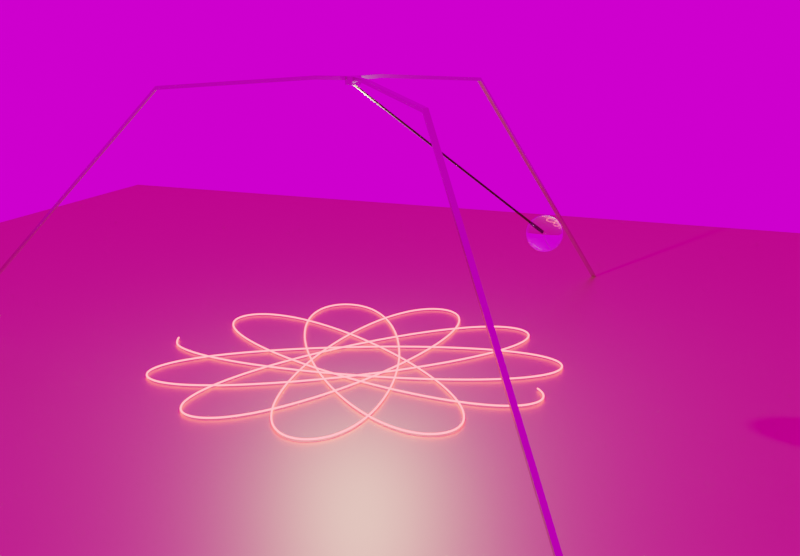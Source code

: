 # Source: pendulo3d.blend  (saved by Blender 2.81.16; exported with 4.5.12 LTS)
import bpy
from mathutils import Matrix  # noqa: F401  (used for matrix-valued properties, if any)

bpy.ops.wm.read_factory_settings(use_empty=True)
scene = bpy.context.scene
scene.name = 'Scene'

# ---- collections
col_collection = bpy.data.collections.new('Collection'); scene.collection.children.link(col_collection)

# ---- images (referenced by path relative to the original .blend; pixels are not part of the script)
import os
ASSET_DIR = os.environ.get("B2B_ASSET_DIR", "")  # directory of the original .blend (textures are referenced by path, not embedded)
HERE = os.path.dirname(os.path.abspath(__file__))  # packed textures are extracted next to this script under _unpacked/

def load_image(name, relpath, width, height, colorspace="sRGB"):
    """Load a texture the original file referenced (path relative to the .blend, or extracted next to this script)."""
    p = next((c for c in (os.path.join(HERE, relpath), os.path.join(ASSET_DIR, relpath)) if relpath and os.path.exists(c)), "")
    if p:
        img = bpy.data.images.load(p, check_existing=True)
        img.name = name
    else:  # same state as the original file: an image datablock whose file is absent (Cycles renders it pink)
        img = bpy.data.images.new(name, width, height)
        img.source = "FILE"
        img.filepath = "//" + (relpath or name)
    img.colorspace_settings.name = colorspace
    return img
img_alexs_apt_2k_hdr = load_image('Alexs_Apt_2k.hdr', 'texturas/Alexs_Apartment/Alexs_Apt_2k.hdr', 1024, 1024, 'Linear Rec.709')

# ---- materials (node trees are filled in below, after node groups)
mat_material = bpy.data.materials.new('Material')
mat_material.use_transparent_shadow = False
mat_material_003 = bpy.data.materials.new('Material.003')
mat_material_003.use_transparent_shadow = False
mat_arma__o = bpy.data.materials.new('armação')
mat_arma__o.use_transparent_shadow = False
mat_material_002 = bpy.data.materials.new('Material.002')
mat_material_002.use_transparent_shadow = False
mat_material_001 = bpy.data.materials.new('Material.001')
mat_material_001.use_transparent_shadow = False

# ---- material node trees
mat_material.use_nodes = True; mat_material.node_tree.nodes.clear()
_N = mat_material.node_tree.nodes; _L = mat_material.node_tree.links
n0 = _N.new('ShaderNodeOutputMaterial'); n0.name = 'Material Output'; n0.location = (300, 300)
n1 = _N.new('ShaderNodeEmission'); n1.name = 'Emission'; n1.location = (10, 300)
n1.inputs[0].default_value = (1.0, 0.0576, 0.06917, 1.0)
n1.inputs[1].default_value = 13.0
_L.new(n1.outputs[0], n0.inputs[0])
n0.is_active_output = True
mat_material_003.use_nodes = True; mat_material_003.node_tree.nodes.clear()
_N = mat_material_003.node_tree.nodes; _L = mat_material_003.node_tree.links
n0 = _N.new('ShaderNodeOutputMaterial'); n0.name = 'Material Output'; n0.location = (300, 300)
n1 = _N.new('ShaderNodeBsdfAnisotropic'); n1.name = 'Glossy BSDF'; n1.location = (110, 300)
n1.distribution = 'GGX'
n1.inputs[0].default_value = (0.8, 0.5345, 0.2896, 1.0)
_L.new(n1.outputs[0], n0.inputs[0])
n0.is_active_output = True
mat_arma__o.use_nodes = True; mat_arma__o.node_tree.nodes.clear()
_N = mat_arma__o.node_tree.nodes; _L = mat_arma__o.node_tree.links
n0 = _N.new('ShaderNodeOutputMaterial'); n0.name = 'Material Output'; n0.location = (300, 300)
n1 = _N.new('ShaderNodeBsdfPrincipled'); n1.name = 'Principled BSDF'; n1.location = (10, 300)
n1.distribution = 'GGX'
n1.subsurface_method = 'BURLEY'
n1.inputs[0].default_value = (0.5596, 0.5248, 0.4281, 1.0)
n1.inputs[1].default_value = 0.8472
n1.inputs[2].default_value = 0.2222
n1.inputs[3].default_value = 9.05
n1.inputs[19].default_value = 0.09375
n1.inputs[27].default_value = (0.0, 0.0, 0.0, 1.0)
n1.inputs[28].default_value = 1.0
_L.new(n1.outputs[0], n0.inputs[0])
n0.is_active_output = True
mat_material_002.use_nodes = True; mat_material_002.node_tree.nodes.clear()
_N = mat_material_002.node_tree.nodes; _L = mat_material_002.node_tree.links
n0 = _N.new('ShaderNodeOutputMaterial'); n0.name = 'Material Output'; n0.location = (300, 300)
n1 = _N.new('ShaderNodeBsdfGlass'); n1.name = 'Glass BSDF'; n1.location = (10, 300)
n1.distribution = 'BECKMANN'
n1.inputs[2].default_value = 1.45
_L.new(n1.outputs[0], n0.inputs[0])
n0.is_active_output = True
mat_material_001.use_nodes = True; mat_material_001.node_tree.nodes.clear()
_N = mat_material_001.node_tree.nodes; _L = mat_material_001.node_tree.links
n0 = _N.new('ShaderNodeOutputMaterial'); n0.name = 'Material Output'; n0.location = (300, 300)
n1 = _N.new('ShaderNodeBsdfPrincipled'); n1.name = 'Principled BSDF'; n1.location = (10, 300)
n1.distribution = 'GGX'
n1.subsurface_method = 'BURLEY'
n1.inputs[0].default_value = (0.1149, 0.0603, 0.0393, 1.0)
n1.inputs[1].default_value = 0.7222
n1.inputs[2].default_value = 1.0
n1.inputs[3].default_value = 1.45
n1.inputs[13].default_value = 0.4583
n1.inputs[27].default_value = (0.0, 0.0, 0.0, 1.0)
n1.inputs[28].default_value = 1.0
_L.new(n1.outputs[0], n0.inputs[0])
n0.is_active_output = True

# ---- world
world_world = bpy.data.worlds.new('World'); scene.world = world_world
world_world.use_nodes = True; world_world.node_tree.nodes.clear()
_N = world_world.node_tree.nodes; _L = world_world.node_tree.links
n0 = _N.new('ShaderNodeOutputWorld'); n0.name = 'World Output'; n0.location = (300, 300)
n1 = _N.new('ShaderNodeBackground'); n1.name = 'Background'; n1.location = (10, 300)
n2 = _N.new('ShaderNodeTexEnvironment'); n2.name = 'Environment Texture'; n2.location = (-280, 280)
n2.image = img_alexs_apt_2k_hdr
_L.new(n1.outputs[0], n0.inputs[0])
_L.new(n2.outputs[0], n1.inputs[0])
n0.is_active_output = True
world_world.color = (0.05088, 0.05088, 0.05088)
world_world.use_sun_shadow = False
world_world.sun_shadow_jitter_overblur = 0.0

# ---- cameras
cam_camera = bpy.data.cameras.new('Camera')
cam_camera.clip_end = 100.0
cam_camera.ortho_scale = 7.314

# ---- lights
light_light = bpy.data.lights.new('Light', 'POINT')
light_light.transmission_factor = 0.0
light_light.energy = 951.4
light_light.shadow_soft_size = 0.1
light_light.shadow_maximum_resolution = 0.006
light_light.use_absolute_resolution = True

# ---- meshes
me_plane = bpy.data.meshes.new('Plane')
me_plane.from_pydata([(-1.0, -1.0, 0.0), (1.0, -1.0, 0.0), (-1.0, 1.0, 0.0), (1.0, 1.0, 0.0)], [], [(0, 1, 3, 2)])
_uv = me_plane.uv_layers.new(name='UVMap')
_uv.uv.foreach_set('vector', [0.0, 0.0, 1.0, 0.0, 1.0, 1.0, 0.0, 1.0])
me_plane.materials.append(mat_material_003)
me_plane.use_remesh_fix_poles = True
me_plane.use_remesh_preserve_attributes = False
me_plane.use_mirror_vertex_groups = False
me_plane.update()
me_cube_002 = bpy.data.meshes.new('Cube.002')
me_cube_002.from_pydata([(-1.0, -1.0, -1.0), (-1.0, -1.0, 1.0), (-1.0, 1.0, -1.0), (-1.0, 1.0, 1.0), (1.0, -1.0, -1.0), (1.0, -1.0, 1.0), (1.0, 1.0, -1.0), (1.0, 1.0, 1.0), (-1.0, -1.0, 2.485), (-1.0, 1.0, 2.485), (1.0, 1.0, 2.485), (1.0, -1.0, 2.485), (1.0, 29.36, 1.0), (-1.0, 29.36, 1.0), (-1.0, 29.36, 2.485), (1.0, 29.36, 2.485), (29.36, -1.0, 1.0), (29.36, 1.0, 1.0), (29.36, 1.0, 2.485), (29.36, -1.0, 2.485), (-29.36, 1.0, 1.0), (-29.36, -1.0, 1.0), (-29.36, -1.0, 2.485), (-29.36, 1.0, 2.485), (-1.0, -29.36, 1.0), (1.0, -29.36, 1.0), (1.0, -29.36, 2.485), (-1.0, -29.36, 2.485), (1.0, 30.76, 1.0), (-1.0, 30.76, 1.0), (-1.0, 30.76, 2.485), (1.0, 30.76, 2.485), (30.76, -1.0, 1.0), (30.76, 1.0, 1.0), (30.76, 1.0, 2.485), (30.76, -1.0, 2.485), (-30.76, 1.0, 1.0), (-30.76, -1.0, 1.0), (-30.76, -1.0, 2.485), (-30.76, 1.0, 2.485), (-1.0, -30.76, 1.0), (1.0, -30.76, 1.0), (1.0, -30.76, 2.485), (-1.0, -30.76, 2.485), (-1.0, 29.36, -31.8), (-1.0, 30.76, -31.8), (1.0, 30.76, -31.8), (1.0, 29.36, -31.8), (29.36, 1.0, -31.8), (30.76, 1.0, -31.8), (30.76, -1.0, -31.8), (29.36, -1.0, -31.8), (-29.36, -1.0, -31.8), (-30.76, -1.0, -31.8), (-30.76, 1.0, -31.8), (-29.36, 1.0, -31.8), (1.0, -29.36, -31.8), (1.0, -30.76, -31.8), (-1.0, -30.76, -31.8), (-1.0, -29.36, -31.8)], [], [(0, 1, 3, 2), (2, 3, 7, 6), (6, 7, 5, 4), (4, 5, 1, 0), (2, 6, 4, 0), (15, 31, 30, 14), (10, 9, 8, 11), (14, 30, 29, 13), (28, 29, 30, 31), (12, 47, 46, 28), (3, 13, 12, 7), (9, 14, 13, 3), (10, 15, 14, 9), (7, 12, 15, 10), (28, 46, 45, 29), (7, 17, 16, 5), (10, 18, 17, 7), (11, 19, 18, 10), (5, 16, 19, 11), (29, 45, 44, 13), (1, 21, 20, 3), (8, 22, 21, 1), (9, 23, 22, 8), (3, 20, 23, 9), (44, 45, 46, 47), (5, 25, 24, 1), (11, 26, 25, 5), (8, 27, 26, 11), (1, 24, 27, 8), (12, 28, 31, 15), (32, 33, 34, 35), (18, 34, 33, 17), (19, 35, 34, 18), (16, 32, 35, 19), (36, 37, 38, 39), (22, 38, 37, 21), (23, 39, 38, 22), (20, 36, 39, 23), (40, 41, 42, 43), (26, 42, 41, 25), (27, 43, 42, 26), (24, 40, 43, 27), (13, 44, 47, 12), (48, 49, 50, 51), (33, 49, 48, 17), (32, 50, 49, 33), (16, 51, 50, 32), (17, 48, 51, 16), (52, 53, 54, 55), (37, 53, 52, 21), (36, 54, 53, 37), (20, 55, 54, 36), (21, 52, 55, 20), (56, 57, 58, 59), (41, 57, 56, 25), (40, 58, 57, 41), (24, 59, 58, 40), (25, 56, 59, 24)])
_uv = me_cube_002.uv_layers.new(name='UVMap')
_uv.uv.foreach_set('vector', [0.375, 0.0, 0.625, 0.0, 0.625, 0.25, 0.375, 0.25, 0.375, 0.25, 0.625, 0.25, 0.625, 0.5, 0.375, 0.5, 0.375, 0.5, 0.625, 0.5, 0.625, 0.75, 0.375, 0.75, 0.375, 0.75, 0.625, 0.75, 0.625, 1.0, 0.375, 1.0, 0.125, 0.5, 0.375, 0.5, 0.375, 0.75, 0.125, 0.75, 0.625, 0.5, 0.625, 0.5, 0.625, 0.25, 0.625, 0.25, 0.625, 0.5, 0.875, 0.5, 0.875, 0.75, 0.625, 0.75, 0.625, 0.25, 0.625, 0.25, 0.625, 0.25, 0.625, 0.25, 0.625, 0.5, 0.625, 0.25, 0.625, 0.25, 0.625, 0.5, 0.625, 0.5, 0.625, 0.5, 0.625, 0.5, 0.625, 0.5, 0.625, 0.25, 0.625, 0.25, 0.625, 0.5, 0.625, 0.5, 0.625, 0.25, 0.625, 0.25, 0.625, 0.25, 0.625, 0.25, 0.625, 0.5, 0.625, 0.5, 0.625, 0.25, 0.625, 0.25, 0.625, 0.5, 0.625, 0.5, 0.625, 0.5, 0.625, 0.5, 0.625, 0.5, 0.625, 0.5, 0.625, 0.25, 0.625, 0.25, 0.625, 0.5, 0.625, 0.5, 0.625, 0.75, 0.625, 0.75, 0.625, 0.5, 0.625, 0.5, 0.625, 0.5, 0.625, 0.5, 0.625, 0.75, 0.625, 0.75, 0.625, 0.5, 0.625, 0.5, 0.625, 0.75, 0.625, 0.75, 0.625, 0.75, 0.625, 0.75, 0.625, 0.25, 0.625, 0.25, 0.625, 0.25, 0.625, 0.25, 0.625, 0.0, 0.625, 0.0, 0.625, 0.25, 0.625, 0.25, 0.625, 0.0, 0.625, 0.0, 0.625, 0.0, 0.625, 0.0, 0.625, 0.25, 0.625, 0.25, 0.625, 0.0, 0.625, 0.0, 0.625, 0.25, 0.625, 0.25, 0.625, 0.25, 0.625, 0.25, 0.625, 0.25, 0.625, 0.25, 0.625, 0.5, 0.625, 0.5, 0.625, 0.75, 0.625, 0.75, 0.625, 1.0, 0.625, 1.0, 0.625, 0.75, 0.625, 0.75, 0.625, 0.75, 0.625, 0.75, 0.625, 1.0, 0.625, 1.0, 0.625, 0.75, 0.625, 0.75, 0.625, 1.0, 0.625, 1.0, 0.625, 1.0, 0.625, 1.0, 0.625, 0.5, 0.625, 0.5, 0.625, 0.5, 0.625, 0.5, 0.625, 0.75, 0.625, 0.5, 0.625, 0.5, 0.625, 0.75, 0.625, 0.5, 0.625, 0.5, 0.625, 0.5, 0.625, 0.5, 0.625, 0.75, 0.625, 0.75, 0.625, 0.5, 0.625, 0.5, 0.625, 0.75, 0.625, 0.75, 0.625, 0.75, 0.625, 0.75, 0.625, 0.25, 0.625, 0.0, 0.625, 0.0, 0.625, 0.25, 0.625, 0.0, 0.625, 0.0, 0.625, 0.0, 0.625, 0.0, 0.625, 0.25, 0.625, 0.25, 0.625, 0.0, 0.625, 0.0, 0.625, 0.25, 0.625, 0.25, 0.625, 0.25, 0.625, 0.25, 0.625, 1.0, 0.625, 0.75, 0.625, 0.75, 0.625, 1.0, 0.625, 0.75, 0.625, 0.75, 0.625, 0.75, 0.625, 0.75, 0.625, 1.0, 0.625, 1.0, 0.625, 0.75, 0.625, 0.75, 0.625, 1.0, 0.625, 1.0, 0.625, 1.0, 0.625, 1.0, 0.625, 0.25, 0.625, 0.25, 0.625, 0.5, 0.625, 0.5, 0.625, 0.5, 0.625, 0.5, 0.625, 0.75, 0.625, 0.75, 0.625, 0.5, 0.625, 0.5, 0.625, 0.5, 0.625, 0.5, 0.625, 0.75, 0.625, 0.75, 0.625, 0.5, 0.625, 0.5, 0.625, 0.75, 0.625, 0.75, 0.625, 0.75, 0.625, 0.75, 0.625, 0.5, 0.625, 0.5, 0.625, 0.75, 0.625, 0.75, 0.625, 0.0, 0.625, 0.0, 0.625, 0.25, 0.625, 0.25, 0.625, 0.0, 0.625, 0.0, 0.625, 0.0, 0.625, 0.0, 0.625, 0.25, 0.625, 0.25, 0.625, 0.0, 0.625, 0.0, 0.625, 0.25, 0.625, 0.25, 0.625, 0.25, 0.625, 0.25, 0.625, 0.0, 0.625, 0.0, 0.625, 0.25, 0.625, 0.25, 0.625, 0.75, 0.625, 0.75, 0.625, 1.0, 0.625, 1.0, 0.625, 0.75, 0.625, 0.75, 0.625, 0.75, 0.625, 0.75, 0.625, 1.0, 0.625, 1.0, 0.625, 0.75, 0.625, 0.75, 0.625, 1.0, 0.625, 1.0, 0.625, 1.0, 0.625, 1.0, 0.625, 0.75, 0.625, 0.75, 0.625, 1.0, 0.625, 1.0])
me_cube_002.materials.append(mat_arma__o)
me_cube_002.use_remesh_fix_poles = True
me_cube_002.use_remesh_preserve_attributes = False
me_cube_002.use_mirror_vertex_groups = False
me_cube_002.update()
me_cylinder = bpy.data.meshes.new('Cylinder')
me_cylinder.from_pydata([(-2.845e-06, 2.845, 4.652), (-2.845e-06, 5.58, 4.382), (-2.845e-06, 8.102, 3.944), (-2.845e-06, 10.31, 3.354), (-2.845e-06, 12.12, 2.635), (-2.845e-06, 13.47, 1.815), (-2.845e-06, 14.3, 0.9253), (-2.845e-06, 14.58, 0.0), (-2.845e-06, 14.3, -0.9253), (-2.845e-06, 8.102, -3.944), (0.555, 2.79, 4.652), (1.089, 5.473, 4.382), (1.581, 7.946, 3.944), (2.012, 10.11, 3.354), (2.365, 11.89, 2.635), (2.628, 13.21, 1.815), (2.79, 14.03, 0.9253), (2.845, 14.3, 0.0), (2.79, 14.03, -0.9253), (2.628, 13.21, -1.815), (2.365, 11.89, -2.635), (2.012, 10.11, -3.354), (1.581, 7.946, -3.944), (1.089, 5.473, -4.382), (0.555, 2.79, -4.652), (1.089, 2.628, 4.652), (2.136, 5.156, 4.382), (3.1, 7.485, 3.944), (3.946, 9.526, 3.354), (4.64, 11.2, 2.635), (5.156, 12.45, 1.815), (5.473, 13.21, 0.9253), (5.58, 13.47, 0.0), (5.473, 13.21, -0.9253), (5.156, 12.45, -1.815), (4.64, 11.2, -2.635), (3.946, 9.526, -3.354), (3.1, 7.485, -3.944), (2.136, 5.156, -4.382), (1.089, 2.628, -4.652), (1.581, 2.365, 4.652), (3.1, 4.64, 4.382), (4.501, 6.736, 3.944), (5.729, 8.573, 3.354), (6.736, 10.08, 2.635), (7.485, 11.2, 1.815), (7.946, 11.89, 0.9253), (8.102, 12.12, 0.0), (7.946, 11.89, -0.9253), (7.485, 11.2, -1.815), (6.736, 10.08, -2.635), (5.729, 8.573, -3.354), (4.501, 6.736, -3.944), (3.1, 4.64, -4.382), (1.581, 2.365, -4.652), (2.012, 2.012, 4.652), (3.946, 3.946, 4.382), (5.729, 5.729, 3.944), (7.291, 7.291, 3.354), (8.573, 8.573, 2.635), (9.526, 9.526, 1.815), (10.11, 10.11, 0.9253), (10.31, 10.31, 0.0), (10.11, 10.11, -0.9253), (9.526, 9.526, -1.815), (8.573, 8.573, -2.635), (7.291, 7.291, -3.354), (5.729, 5.729, -3.944), (3.946, 3.946, -4.382), (2.012, 2.012, -4.652), (2.365, 1.581, 4.652), (4.64, 3.1, 4.382), (6.736, 4.501, 3.944), (8.573, 5.729, 3.354), (10.08, 6.736, 2.635), (11.2, 7.485, 1.815), (11.89, 7.946, 0.9253), (12.12, 8.102, 0.0), (11.89, 7.946, -0.9253), (11.2, 7.485, -1.815), (10.08, 6.736, -2.635), (8.573, 5.729, -3.354), (6.736, 4.501, -3.944), (4.64, 3.1, -4.382), (2.365, 1.581, -4.652), (2.628, 1.089, 4.652), (5.156, 2.136, 4.382), (7.485, 3.1, 3.944), (9.526, 3.946, 3.354), (11.2, 4.64, 2.635), (12.45, 5.156, 1.815), (13.21, 5.473, 0.9253), (13.47, 5.58, 0.0), (13.21, 5.473, -0.9253), (12.45, 5.156, -1.815), (11.2, 4.64, -2.635), (9.526, 3.946, -3.354), (7.485, 3.1, -3.944), (5.156, 2.136, -4.382), (2.628, 1.089, -4.652), (2.79, 0.555, 4.652), (5.473, 1.089, 4.382), (7.946, 1.581, 3.944), (10.11, 2.012, 3.354), (11.89, 2.365, 2.635), (13.21, 2.628, 1.815), (14.03, 2.79, 0.9253), (14.3, 2.845, 0.0), (14.03, 2.79, -0.9253), (13.21, 2.628, -1.815), (11.89, 2.365, -2.635), (10.11, 2.012, -3.354), (7.946, 1.581, -3.944), (5.473, 1.089, -4.382), (2.79, 0.555, -4.652), (2.845, -3.807e-07, 4.652), (5.58, -2.721e-07, 4.382), (8.102, -1.634e-07, 3.944), (10.31, -2.721e-07, 3.354), (12.12, -4.894e-07, 2.635), (13.47, 3.798e-07, 1.815), (14.3, -1.359e-06, 0.9253), (14.58, -1.141e-06, 0.0), (14.3, -1.359e-06, -0.9253), (13.47, 1.032e-06, -1.815), (12.12, -4.894e-07, -2.635), (10.31, -2.721e-07, -3.354), (8.101, -5.98e-07, -3.944), (5.58, -5.479e-08, -4.382), (2.845, -1.091e-07, -4.652), (2.79, -0.555, 4.652), (5.473, -1.089, 4.382), (7.946, -1.581, 3.944), (10.11, -2.012, 3.354), (11.89, -2.365, 2.635), (13.21, -2.628, 1.815), (14.03, -2.79, 0.9253), (14.3, -2.845, 0.0), (14.03, -2.79, -0.9253), (13.21, -2.628, -1.815), (11.89, -2.365, -2.635), (10.11, -2.012, -3.354), (7.946, -1.581, -3.944), (5.473, -1.089, -4.382), (2.79, -0.555, -4.652), (2.628, -1.089, 4.652), (5.156, -2.136, 4.382), (7.485, -3.1, 3.944), (9.526, -3.946, 3.354), (11.2, -4.64, 2.635), (12.45, -5.156, 1.815), (13.21, -5.473, 0.9253), (13.47, -5.58, 0.0), (13.21, -5.473, -0.9253), (12.45, -5.156, -1.815), (11.2, -4.64, -2.635), (9.526, -3.946, -3.354), (7.485, -3.1, -3.944), (5.156, -2.136, -4.382), (2.628, -1.089, -4.652), (2.365, -1.581, 4.652), (4.64, -3.1, 4.382), (6.736, -4.501, 3.944), (8.573, -5.729, 3.354), (10.08, -6.736, 2.635), (11.2, -7.485, 1.815), (11.89, -7.946, 0.9253), (12.12, -8.102, 0.0), (11.89, -7.946, -0.9253), (11.2, -7.485, -1.815), (10.08, -6.736, -2.635), (8.573, -5.729, -3.354), (6.736, -4.501, -3.944), (4.64, -3.1, -4.382), (2.365, -1.581, -4.652), (2.012, -2.012, 4.652), (3.946, -3.946, 4.382), (5.729, -5.729, 3.944), (7.291, -7.291, 3.354), (8.573, -8.573, 2.635), (9.526, -9.526, 1.815), (10.11, -10.11, 0.9253), (10.31, -10.31, 0.0), (10.11, -10.11, -0.9253), (9.526, -9.526, -1.815), (8.573, -8.573, -2.635), (7.291, -7.291, -3.354), (5.729, -5.729, -3.944), (3.946, -3.946, -4.382), (2.012, -2.012, -4.652), (1.581, -2.365, 4.652), (3.1, -4.64, 4.382), (4.501, -6.736, 3.944), (5.729, -8.573, 3.354), (6.736, -10.08, 2.635), (7.485, -11.2, 1.815), (7.946, -11.89, 0.9253), (8.101, -12.12, 0.0), (7.946, -11.89, -0.9253), (7.485, -11.2, -1.815), (6.736, -10.08, -2.635), (5.729, -8.573, -3.354), (4.501, -6.736, -3.944), (3.1, -4.64, -4.382), (1.581, -2.365, -4.652), (-2.845e-06, -3.691e-07, -4.743), (1.089, -2.628, 4.652), (2.136, -5.156, 4.382), (3.1, -7.485, 3.944), (3.946, -9.526, 3.354), (4.64, -11.2, 2.635), (5.156, -12.45, 1.815), (5.473, -13.21, 0.9253), (5.58, -13.47, 0.0), (5.473, -13.21, -0.9253), (5.156, -12.45, -1.815), (4.64, -11.2, -2.635), (3.946, -9.526, -3.354), (3.1, -7.485, -3.944), (2.136, -5.156, -4.382), (1.089, -2.628, -4.652), (0.555, -2.79, 4.652), (1.089, -5.473, 4.382), (1.581, -7.946, 3.944), (2.012, -10.11, 3.354), (2.365, -11.89, 2.635), (2.628, -13.21, 1.815), (2.79, -14.03, 0.9253), (2.845, -14.3, 0.0), (2.79, -14.03, -0.9253), (2.628, -13.21, -1.815), (2.365, -11.89, -2.635), (2.012, -10.11, -3.354), (1.581, -7.946, -3.944), (1.089, -5.473, -4.382), (0.555, -2.79, -4.652), (-2.95e-06, -2.845, 4.652), (-2.244e-06, -5.58, 4.382), (-2.461e-06, -8.102, 3.944), (-3.222e-06, -10.31, 3.354), (-4.091e-06, -12.12, 2.635), (-1.918e-06, -13.47, 1.815), (-4.091e-06, -14.3, 0.9253), (-4.308e-06, -14.58, 0.0), (-4.091e-06, -14.3, -0.9253), (-1.918e-06, -13.47, -1.815), (-4.091e-06, -12.12, -2.635), (-3.222e-06, -10.31, -3.354), (-3.004e-06, -8.101, -3.944), (-2.787e-06, -5.58, -4.382), (-2.787e-06, -2.845, -4.652), (-0.555, -2.79, 4.652), (-1.089, -5.473, 4.382), (-1.581, -7.946, 3.944), (-2.012, -10.11, 3.354), (-2.365, -11.89, 2.635), (-2.628, -13.21, 1.815), (-2.79, -14.03, 0.9253), (-2.845, -14.3, 0.0), (-2.79, -14.03, -0.9253), (-2.628, -13.21, -1.815), (-2.365, -11.89, -2.635), (-2.012, -10.11, -3.354), (-1.581, -7.946, -3.944), (-1.089, -5.473, -4.382), (-0.555, -2.79, -4.652), (-1.089, -2.628, 4.652), (-2.136, -5.156, 4.382), (-3.1, -7.485, 3.944), (-3.946, -9.526, 3.354), (-4.64, -11.2, 2.635), (-5.156, -12.45, 1.815), (-5.473, -13.21, 0.9253), (-5.58, -13.47, 0.0), (-5.473, -13.21, -0.9253), (-5.156, -12.45, -1.815), (-4.64, -11.2, -2.635), (-3.946, -9.526, -3.354), (-3.1, -7.485, -3.944), (-2.136, -5.156, -4.382), (-1.089, -2.628, -4.652), (-1.581, -2.365, 4.652), (-3.1, -4.64, 4.382), (-4.501, -6.736, 3.944), (-5.729, -8.573, 3.354), (-6.736, -10.08, 2.635), (-7.485, -11.2, 1.815), (-7.946, -11.89, 0.9253), (-8.102, -12.12, 0.0), (-7.946, -11.89, -0.9253), (-7.485, -11.2, -1.815), (-6.736, -10.08, -2.635), (-5.729, -8.573, -3.354), (-4.501, -6.736, -3.944), (-3.1, -4.64, -4.382), (-1.581, -2.365, -4.652), (-6.205e-06, -3.729e-06, 4.743), (-2.012, -2.012, 4.652), (-3.946, -3.946, 4.382), (-5.729, -5.729, 3.944), (-7.291, -7.291, 3.354), (-8.573, -8.573, 2.635), (-9.526, -9.526, 1.815), (-10.11, -10.11, 0.9253), (-10.31, -10.31, 0.0), (-10.11, -10.11, -0.9253), (-9.526, -9.526, -1.815), (-8.573, -8.573, -2.635), (-7.291, -7.291, -3.354), (-5.729, -5.729, -3.944), (-3.946, -3.946, -4.382), (-2.012, -2.012, -4.652), (-2.365, -1.581, 4.652), (-4.64, -3.1, 4.382), (-6.736, -4.501, 3.944), (-8.573, -5.729, 3.354), (-10.08, -6.736, 2.635), (-11.2, -7.485, 1.815), (-11.89, -7.946, 0.9253), (-12.12, -8.101, 0.0), (-11.89, -7.946, -0.9253), (-11.2, -7.485, -1.815), (-10.08, -6.736, -2.635), (-8.573, -5.729, -3.354), (-6.736, -4.501, -3.944), (-4.64, -3.1, -4.382), (-2.365, -1.581, -4.652), (-2.628, -1.089, 4.652), (-5.156, -2.136, 4.382), (-7.485, -3.1, 3.944), (-9.526, -3.946, 3.354), (-11.2, -4.64, 2.635), (-12.45, -5.156, 1.815), (-13.21, -5.473, 0.9253), (-13.47, -5.58, 0.0), (-13.21, -5.473, -0.9253), (-12.45, -5.156, -1.815), (-11.2, -4.64, -2.635), (-9.526, -3.946, -3.354), (-7.485, -3.1, -3.944), (-5.156, -2.136, -4.382), (-2.628, -1.089, -4.652), (-2.79, -0.555, 4.652), (-5.473, -1.089, 4.382), (-7.946, -1.581, 3.944), (-10.11, -2.012, 3.354), (-11.89, -2.365, 2.635), (-13.21, -2.628, 1.815), (-14.03, -2.79, 0.9253), (-14.3, -2.845, 0.0), (-14.03, -2.79, -0.9253), (-13.21, -2.628, -1.815), (-11.89, -2.365, -2.635), (-10.11, -2.012, -3.354), (-7.946, -1.581, -3.944), (-5.473, -1.089, -4.382), (-2.79, -0.555, -4.652), (-2.845, -1.634e-07, 4.652), (-5.58, 2.712e-07, 4.382), (-8.102, 2.712e-07, 3.944), (-10.31, 1.684e-06, 3.354), (-12.12, 2.335e-06, 2.635), (-13.47, -2.721e-07, 1.815), (-14.3, 2.987e-06, 0.9253), (-14.58, 2.335e-06, 0.0), (-14.3, 2.987e-06, -0.9253), (-13.47, -2.721e-07, -1.815), (-12.12, 2.335e-06, -2.635), (-10.31, 1.684e-06, -3.354), (-8.102, 5.971e-07, -3.944), (-5.58, 7.057e-07, -4.382), (-2.845, -2.178e-07, -4.652), (-2.79, 0.555, 4.652), (-5.473, 1.089, 4.382), (-7.946, 1.581, 3.944), (-10.11, 2.012, 3.354), (-11.89, 2.365, 2.635), (-13.21, 2.628, 1.815), (-14.03, 2.79, 0.9253), (-14.3, 2.845, 0.0), (-14.03, 2.79, -0.9253), (-13.21, 2.628, -1.815), (-11.89, 2.365, -2.635), (-10.11, 2.012, -3.354), (-7.946, 1.581, -3.944), (-5.473, 1.089, -4.382), (-2.79, 0.555, -4.652), (-2.628, 1.089, 4.652), (-5.156, 2.136, 4.382), (-7.485, 3.1, 3.944), (-9.526, 3.946, 3.354), (-11.2, 4.64, 2.635), (-12.45, 5.156, 1.815), (-13.21, 5.473, 0.9253), (-13.47, 5.58, 0.0), (-13.21, 5.473, -0.9253), (-12.45, 5.156, -1.815), (-11.2, 4.64, -2.635), (-9.526, 3.946, -3.354), (-7.485, 3.1, -3.944), (-5.156, 2.136, -4.382), (-2.628, 1.089, -4.652), (-2.365, 1.581, 4.652), (-4.64, 3.1, 4.382), (-6.736, 4.501, 3.944), (-8.573, 5.729, 3.354), (-10.08, 6.736, 2.635), (-11.2, 7.485, 1.815), (-11.89, 7.946, 0.9253), (-12.12, 8.102, 0.0), (-11.89, 7.946, -0.9253), (-11.2, 7.485, -1.815), (-10.08, 6.736, -2.635), (-8.573, 5.729, -3.354), (-6.736, 4.501, -3.944), (-4.64, 3.1, -4.382), (-2.365, 1.581, -4.652), (-2.012, 2.012, 4.652), (-3.946, 3.946, 4.382), (-5.729, 5.729, 3.944), (-7.291, 7.291, 3.354), (-8.573, 8.573, 2.635), (-9.526, 9.526, 1.815), (-10.11, 10.11, 0.9253), (-10.31, 10.31, 0.0), (-10.11, 10.11, -0.9253), (-9.526, 9.526, -1.815), (-8.573, 8.573, -2.635), (-7.291, 7.291, -3.354), (-5.729, 5.729, -3.944), (-3.946, 3.946, -4.382), (-2.012, 2.012, -4.652), (-1.581, 2.365, 4.652), (-3.1, 4.64, 4.382), (-4.501, 6.736, 3.944), (-5.729, 8.573, 3.354), (-6.736, 10.08, 2.635), (-7.485, 11.2, 1.815), (-7.946, 11.89, 0.9253), (-8.101, 12.12, 0.0), (-7.946, 11.89, -0.9253), (-7.485, 11.2, -1.815), (-6.736, 10.08, -2.635), (-5.729, 8.573, -3.354), (-4.501, 6.736, -3.944), (-3.1, 4.64, -4.382), (-1.581, 2.365, -4.652), (-1.089, 2.628, 4.652), (-2.136, 5.156, 4.382), (-3.1, 7.485, 3.944), (-3.946, 9.526, 3.354), (-4.64, 11.2, 2.635), (-5.156, 12.45, 1.815), (-5.473, 13.21, 0.9253), (-5.58, 13.47, 0.0), (-5.473, 13.21, -0.9253), (-5.156, 12.45, -1.815), (-4.64, 11.2, -2.635), (-3.946, 9.526, -3.354), (-3.1, 7.485, -3.944), (-2.136, 5.156, -4.382), (-1.089, 2.628, -4.652), (-0.555, 2.79, 4.652), (-1.089, 5.473, 4.382), (-1.581, 7.946, 3.944), (-2.012, 10.11, 3.354), (-2.365, 11.89, 2.635), (-2.628, 13.21, 1.815), (-2.79, 14.03, 0.9253), (-2.845, 14.3, 0.0), (-2.79, 14.03, -0.9253), (-2.628, 13.21, -1.815), (-2.365, 11.89, -2.635), (-2.012, 10.11, -3.354), (-1.581, 7.946, -3.944), (-1.089, 5.473, -4.382), (-0.555, 2.79, -4.652), (-1.918e-06, 13.47, -1.815), (1.124e-06, 12.12, -2.635), (-6.142e-07, 10.31, -3.354), (-1.701e-06, 5.58, -4.382), (-2.624e-06, 2.845, -4.652)], [], [(8, 7, 17, 18), (1, 0, 10, 11), (477, 8, 18, 19), (2, 1, 11, 12), (478, 477, 19, 20), (3, 2, 12, 13), (479, 478, 20, 21), (4, 3, 13, 14), (9, 479, 21, 22), (5, 4, 14, 15), (480, 9, 22, 23), (6, 5, 15, 16), (481, 480, 23, 24), (7, 6, 16, 17), (0, 296, 10), (205, 481, 24), (24, 23, 38, 39), (17, 16, 31, 32), (10, 296, 25), (205, 24, 39), (18, 17, 32, 33), (11, 10, 25, 26), (19, 18, 33, 34), (12, 11, 26, 27), (20, 19, 34, 35), (13, 12, 27, 28), (21, 20, 35, 36), (14, 13, 28, 29), (22, 21, 36, 37), (15, 14, 29, 30), (23, 22, 37, 38), (16, 15, 30, 31), (36, 35, 50, 51), (29, 28, 43, 44), (37, 36, 51, 52), (30, 29, 44, 45), (38, 37, 52, 53), (31, 30, 45, 46), (39, 38, 53, 54), (32, 31, 46, 47), (25, 296, 40), (205, 39, 54), (33, 32, 47, 48), (26, 25, 40, 41), (34, 33, 48, 49), (27, 26, 41, 42), (35, 34, 49, 50), (28, 27, 42, 43), (40, 296, 55), (205, 54, 69), (48, 47, 62, 63), (41, 40, 55, 56), (49, 48, 63, 64), (42, 41, 56, 57), (50, 49, 64, 65), (43, 42, 57, 58), (51, 50, 65, 66), (44, 43, 58, 59), (52, 51, 66, 67), (45, 44, 59, 60), (53, 52, 67, 68), (46, 45, 60, 61), (54, 53, 68, 69), (47, 46, 61, 62), (59, 58, 73, 74), (67, 66, 81, 82), (60, 59, 74, 75), (68, 67, 82, 83), (61, 60, 75, 76), (69, 68, 83, 84), (62, 61, 76, 77), (55, 296, 70), (205, 69, 84), (63, 62, 77, 78), (56, 55, 70, 71), (64, 63, 78, 79), (57, 56, 71, 72), (65, 64, 79, 80), (58, 57, 72, 73), (66, 65, 80, 81), (78, 77, 92, 93), (71, 70, 85, 86), (79, 78, 93, 94), (72, 71, 86, 87), (80, 79, 94, 95), (73, 72, 87, 88), (81, 80, 95, 96), (74, 73, 88, 89), (82, 81, 96, 97), (75, 74, 89, 90), (83, 82, 97, 98), (76, 75, 90, 91), (84, 83, 98, 99), (77, 76, 91, 92), (70, 296, 85), (205, 84, 99), (97, 96, 111, 112), (90, 89, 104, 105), (98, 97, 112, 113), (91, 90, 105, 106), (99, 98, 113, 114), (92, 91, 106, 107), (85, 296, 100), (205, 99, 114), (93, 92, 107, 108), (86, 85, 100, 101), (94, 93, 108, 109), (87, 86, 101, 102), (95, 94, 109, 110), (88, 87, 102, 103), (96, 95, 110, 111), (89, 88, 103, 104), (101, 100, 115, 116), (109, 108, 123, 124), (102, 101, 116, 117), (110, 109, 124, 125), (103, 102, 117, 118), (111, 110, 125, 126), (104, 103, 118, 119), (112, 111, 126, 127), (105, 104, 119, 120), (113, 112, 127, 128), (106, 105, 120, 121), (114, 113, 128, 129), (107, 106, 121, 122), (100, 296, 115), (205, 114, 129), (108, 107, 122, 123), (120, 119, 134, 135), (128, 127, 142, 143), (121, 120, 135, 136), (129, 128, 143, 144), (122, 121, 136, 137), (115, 296, 130), (205, 129, 144), (123, 122, 137, 138), (116, 115, 130, 131), (124, 123, 138, 139), (117, 116, 131, 132), (125, 124, 139, 140), (118, 117, 132, 133), (126, 125, 140, 141), (119, 118, 133, 134), (127, 126, 141, 142), (139, 138, 153, 154), (132, 131, 146, 147), (140, 139, 154, 155), (133, 132, 147, 148), (141, 140, 155, 156), (134, 133, 148, 149), (142, 141, 156, 157), (135, 134, 149, 150), (143, 142, 157, 158), (136, 135, 150, 151), (144, 143, 158, 159), (137, 136, 151, 152), (130, 296, 145), (205, 144, 159), (138, 137, 152, 153), (131, 130, 145, 146), (158, 157, 172, 173), (151, 150, 165, 166), (159, 158, 173, 174), (152, 151, 166, 167), (145, 296, 160), (205, 159, 174), (153, 152, 167, 168), (146, 145, 160, 161), (154, 153, 168, 169), (147, 146, 161, 162), (155, 154, 169, 170), (148, 147, 162, 163), (156, 155, 170, 171), (149, 148, 163, 164), (157, 156, 171, 172), (150, 149, 164, 165), (170, 169, 184, 185), (163, 162, 177, 178), (171, 170, 185, 186), (164, 163, 178, 179), (172, 171, 186, 187), (165, 164, 179, 180), (173, 172, 187, 188), (166, 165, 180, 181), (174, 173, 188, 189), (167, 166, 181, 182), (160, 296, 175), (205, 174, 189), (168, 167, 182, 183), (161, 160, 175, 176), (169, 168, 183, 184), (162, 161, 176, 177), (189, 188, 203, 204), (182, 181, 196, 197), (175, 296, 190), (205, 189, 204), (183, 182, 197, 198), (176, 175, 190, 191), (184, 183, 198, 199), (177, 176, 191, 192), (185, 184, 199, 200), (178, 177, 192, 193), (186, 185, 200, 201), (179, 178, 193, 194), (187, 186, 201, 202), (180, 179, 194, 195), (188, 187, 202, 203), (181, 180, 195, 196), (193, 192, 208, 209), (201, 200, 216, 217), (194, 193, 209, 210), (202, 201, 217, 218), (195, 194, 210, 211), (203, 202, 218, 219), (196, 195, 211, 212), (204, 203, 219, 220), (197, 196, 212, 213), (190, 296, 206), (205, 204, 220), (198, 197, 213, 214), (191, 190, 206, 207), (199, 198, 214, 215), (192, 191, 207, 208), (200, 199, 215, 216), (213, 212, 227, 228), (206, 296, 221), (205, 220, 235), (214, 213, 228, 229), (207, 206, 221, 222), (215, 214, 229, 230), (208, 207, 222, 223), (216, 215, 230, 231), (209, 208, 223, 224), (217, 216, 231, 232), (210, 209, 224, 225), (218, 217, 232, 233), (211, 210, 225, 226), (219, 218, 233, 234), (212, 211, 226, 227), (220, 219, 234, 235), (232, 231, 246, 247), (225, 224, 239, 240), (233, 232, 247, 248), (226, 225, 240, 241), (234, 233, 248, 249), (227, 226, 241, 242), (235, 234, 249, 250), (228, 227, 242, 243), (221, 296, 236), (205, 235, 250), (229, 228, 243, 244), (222, 221, 236, 237), (230, 229, 244, 245), (223, 222, 237, 238), (231, 230, 245, 246), (224, 223, 238, 239), (236, 296, 251), (205, 250, 265), (244, 243, 258, 259), (237, 236, 251, 252), (245, 244, 259, 260), (238, 237, 252, 253), (246, 245, 260, 261), (239, 238, 253, 254), (247, 246, 261, 262), (240, 239, 254, 255), (248, 247, 262, 263), (241, 240, 255, 256), (249, 248, 263, 264), (242, 241, 256, 257), (250, 249, 264, 265), (243, 242, 257, 258), (255, 254, 269, 270), (263, 262, 277, 278), (256, 255, 270, 271), (264, 263, 278, 279), (257, 256, 271, 272), (265, 264, 279, 280), (258, 257, 272, 273), (251, 296, 266), (205, 265, 280), (259, 258, 273, 274), (252, 251, 266, 267), (260, 259, 274, 275), (253, 252, 267, 268), (261, 260, 275, 276), (254, 253, 268, 269), (262, 261, 276, 277), (274, 273, 288, 289), (267, 266, 281, 282), (275, 274, 289, 290), (268, 267, 282, 283), (276, 275, 290, 291), (269, 268, 283, 284), (277, 276, 291, 292), (270, 269, 284, 285), (278, 277, 292, 293), (271, 270, 285, 286), (279, 278, 293, 294), (272, 271, 286, 287), (280, 279, 294, 295), (273, 272, 287, 288), (266, 296, 281), (205, 280, 295), (293, 292, 308, 309), (286, 285, 301, 302), (294, 293, 309, 310), (287, 286, 302, 303), (295, 294, 310, 311), (288, 287, 303, 304), (281, 296, 297), (205, 295, 311), (289, 288, 304, 305), (282, 281, 297, 298), (290, 289, 305, 306), (283, 282, 298, 299), (291, 290, 306, 307), (284, 283, 299, 300), (292, 291, 307, 308), (285, 284, 300, 301), (306, 305, 320, 321), (299, 298, 313, 314), (307, 306, 321, 322), (300, 299, 314, 315), (308, 307, 322, 323), (301, 300, 315, 316), (309, 308, 323, 324), (302, 301, 316, 317), (310, 309, 324, 325), (303, 302, 317, 318), (311, 310, 325, 326), (304, 303, 318, 319), (297, 296, 312), (205, 311, 326), (305, 304, 319, 320), (298, 297, 312, 313), (325, 324, 339, 340), (318, 317, 332, 333), (326, 325, 340, 341), (319, 318, 333, 334), (312, 296, 327), (205, 326, 341), (320, 319, 334, 335), (313, 312, 327, 328), (321, 320, 335, 336), (314, 313, 328, 329), (322, 321, 336, 337), (315, 314, 329, 330), (323, 322, 337, 338), (316, 315, 330, 331), (324, 323, 338, 339), (317, 316, 331, 332), (329, 328, 343, 344), (337, 336, 351, 352), (330, 329, 344, 345), (338, 337, 352, 353), (331, 330, 345, 346), (339, 338, 353, 354), (332, 331, 346, 347), (340, 339, 354, 355), (333, 332, 347, 348), (341, 340, 355, 356), (334, 333, 348, 349), (327, 296, 342), (205, 341, 356), (335, 334, 349, 350), (328, 327, 342, 343), (336, 335, 350, 351), (348, 347, 362, 363), (356, 355, 370, 371), (349, 348, 363, 364), (342, 296, 357), (205, 356, 371), (350, 349, 364, 365), (343, 342, 357, 358), (351, 350, 365, 366), (344, 343, 358, 359), (352, 351, 366, 367), (345, 344, 359, 360), (353, 352, 367, 368), (346, 345, 360, 361), (354, 353, 368, 369), (347, 346, 361, 362), (355, 354, 369, 370), (367, 366, 381, 382), (360, 359, 374, 375), (368, 367, 382, 383), (361, 360, 375, 376), (369, 368, 383, 384), (362, 361, 376, 377), (370, 369, 384, 385), (363, 362, 377, 378), (371, 370, 385, 386), (364, 363, 378, 379), (357, 296, 372), (205, 371, 386), (365, 364, 379, 380), (358, 357, 372, 373), (366, 365, 380, 381), (359, 358, 373, 374), (386, 385, 400, 401), (379, 378, 393, 394), (372, 296, 387), (205, 386, 401), (380, 379, 394, 395), (373, 372, 387, 388), (381, 380, 395, 396), (374, 373, 388, 389), (382, 381, 396, 397), (375, 374, 389, 390), (383, 382, 397, 398), (376, 375, 390, 391), (384, 383, 398, 399), (377, 376, 391, 392), (385, 384, 399, 400), (378, 377, 392, 393), (390, 389, 404, 405), (398, 397, 412, 413), (391, 390, 405, 406), (399, 398, 413, 414), (392, 391, 406, 407), (400, 399, 414, 415), (393, 392, 407, 408), (401, 400, 415, 416), (394, 393, 408, 409), (387, 296, 402), (205, 401, 416), (395, 394, 409, 410), (388, 387, 402, 403), (396, 395, 410, 411), (389, 388, 403, 404), (397, 396, 411, 412), (409, 408, 423, 424), (402, 296, 417), (205, 416, 431), (410, 409, 424, 425), (403, 402, 417, 418), (411, 410, 425, 426), (404, 403, 418, 419), (412, 411, 426, 427), (405, 404, 419, 420), (413, 412, 427, 428), (406, 405, 420, 421), (414, 413, 428, 429), (407, 406, 421, 422), (415, 414, 429, 430), (408, 407, 422, 423), (416, 415, 430, 431), (428, 427, 442, 443), (421, 420, 435, 436), (429, 428, 443, 444), (422, 421, 436, 437), (430, 429, 444, 445), (423, 422, 437, 438), (431, 430, 445, 446), (424, 423, 438, 439), (417, 296, 432), (205, 431, 446), (425, 424, 439, 440), (418, 417, 432, 433), (426, 425, 440, 441), (419, 418, 433, 434), (427, 426, 441, 442), (420, 419, 434, 435), (205, 446, 461), (440, 439, 454, 455), (433, 432, 447, 448), (441, 440, 455, 456), (434, 433, 448, 449), (442, 441, 456, 457), (435, 434, 449, 450), (443, 442, 457, 458), (436, 435, 450, 451), (444, 443, 458, 459), (437, 436, 451, 452), (445, 444, 459, 460), (438, 437, 452, 453), (446, 445, 460, 461), (439, 438, 453, 454), (432, 296, 447), (459, 458, 473, 474), (452, 451, 466, 467), (460, 459, 474, 475), (453, 452, 467, 468), (461, 460, 475, 476), (454, 453, 468, 469), (447, 296, 462), (205, 461, 476), (455, 454, 469, 470), (448, 447, 462, 463), (456, 455, 470, 471), (449, 448, 463, 464), (457, 456, 471, 472), (450, 449, 464, 465), (458, 457, 472, 473), (451, 450, 465, 466), (463, 462, 0, 1), (471, 470, 8, 477), (464, 463, 1, 2), (472, 471, 477, 478), (465, 464, 2, 3), (473, 472, 478, 479), (466, 465, 3, 4), (474, 473, 479, 9), (467, 466, 4, 5), (475, 474, 9, 480), (468, 467, 5, 6), (476, 475, 480, 481), (469, 468, 6, 7), (462, 296, 0), (205, 476, 481), (470, 469, 7, 8)])
me_cylinder.polygons.foreach_set('use_smooth', [True] * 512)
_uv = me_cylinder.uv_layers.new(name='UVMap')
_uv.uv.foreach_set('vector', [0.75, 0.4375, 0.75, 0.5, 0.7188, 0.5, 0.7188, 0.4375, 0.75, 0.875, 0.75, 0.9375, 0.7187, 0.9375, 0.7188, 0.875, 0.75, 0.375, 0.75, 0.4375, 0.7188, 0.4375, 0.7188, 0.375, 0.75, 0.8125, 0.75, 0.875, 0.7188, 0.875, 0.7188, 0.8125, 0.75, 0.3125, 0.75, 0.375, 0.7188, 0.375, 0.7188, 0.3125, 0.75, 0.75, 0.75, 0.8125, 0.7188, 0.8125, 0.7188, 0.75, 0.75, 0.25, 0.75, 0.3125, 0.7188, 0.3125, 0.7188, 0.25, 0.75, 0.6875, 0.75, 0.75, 0.7188, 0.75, 0.7188, 0.6875, 0.75, 0.1875, 0.75, 0.25, 0.7188, 0.25, 0.7188, 0.1875, 0.75, 0.625, 0.75, 0.6875, 0.7188, 0.6875, 0.7188, 0.625, 0.75, 0.125, 0.75, 0.1875, 0.7188, 0.1875, 0.7188, 0.125, 0.75, 0.5625, 0.75, 0.625, 0.7188, 0.625, 0.7188, 0.5625, 0.75, 0.0625, 0.75, 0.125, 0.7188, 0.125, 0.7187, 0.0625, 0.75, 0.5, 0.75, 0.5625, 0.7188, 0.5625, 0.7188, 0.5, 0.75, 0.9375, 0.7344, 1.0, 0.7187, 0.9375, 0.7344, 0.0, 0.75, 0.0625, 0.7187, 0.0625, 0.7187, 0.0625, 0.7188, 0.125, 0.6875, 0.125, 0.6875, 0.0625, 0.7188, 0.5, 0.7188, 0.5625, 0.6875, 0.5625, 0.6875, 0.5, 0.7187, 0.9375, 0.7031, 1.0, 0.6875, 0.9375, 0.7031, 0.0, 0.7187, 0.0625, 0.6875, 0.0625, 0.7188, 0.4375, 0.7188, 0.5, 0.6875, 0.5, 0.6875, 0.4375, 0.7188, 0.875, 0.7187, 0.9375, 0.6875, 0.9375, 0.6875, 0.875, 0.7188, 0.375, 0.7188, 0.4375, 0.6875, 0.4375, 0.6875, 0.375, 0.7188, 0.8125, 0.7188, 0.875, 0.6875, 0.875, 0.6875, 0.8125, 0.7188, 0.3125, 0.7188, 0.375, 0.6875, 0.375, 0.6875, 0.3125, 0.7188, 0.75, 0.7188, 0.8125, 0.6875, 0.8125, 0.6875, 0.75, 0.7188, 0.25, 0.7188, 0.3125, 0.6875, 0.3125, 0.6875, 0.25, 0.7188, 0.6875, 0.7188, 0.75, 0.6875, 0.75, 0.6875, 0.6875, 0.7188, 0.1875, 0.7188, 0.25, 0.6875, 0.25, 0.6875, 0.1875, 0.7188, 0.625, 0.7188, 0.6875, 0.6875, 0.6875, 0.6875, 0.625, 0.7188, 0.125, 0.7188, 0.1875, 0.6875, 0.1875, 0.6875, 0.125, 0.7188, 0.5625, 0.7188, 0.625, 0.6875, 0.625, 0.6875, 0.5625, 0.6875, 0.25, 0.6875, 0.3125, 0.6562, 0.3125, 0.6562, 0.25, 0.6875, 0.6875, 0.6875, 0.75, 0.6562, 0.75, 0.6562, 0.6875, 0.6875, 0.1875, 0.6875, 0.25, 0.6562, 0.25, 0.6562, 0.1875, 0.6875, 0.625, 0.6875, 0.6875, 0.6562, 0.6875, 0.6562, 0.625, 0.6875, 0.125, 0.6875, 0.1875, 0.6562, 0.1875, 0.6562, 0.125, 0.6875, 0.5625, 0.6875, 0.625, 0.6562, 0.625, 0.6562, 0.5625, 0.6875, 0.0625, 0.6875, 0.125, 0.6562, 0.125, 0.6562, 0.0625, 0.6875, 0.5, 0.6875, 0.5625, 0.6562, 0.5625, 0.6562, 0.5, 0.6875, 0.9375, 0.6719, 1.0, 0.6562, 0.9375, 0.6719, 0.0, 0.6875, 0.0625, 0.6562, 0.0625, 0.6875, 0.4375, 0.6875, 0.5, 0.6562, 0.5, 0.6562, 0.4375, 0.6875, 0.875, 0.6875, 0.9375, 0.6562, 0.9375, 0.6562, 0.875, 0.6875, 0.375, 0.6875, 0.4375, 0.6562, 0.4375, 0.6562, 0.375, 0.6875, 0.8125, 0.6875, 0.875, 0.6562, 0.875, 0.6562, 0.8125, 0.6875, 0.3125, 0.6875, 0.375, 0.6562, 0.375, 0.6562, 0.3125, 0.6875, 0.75, 0.6875, 0.8125, 0.6562, 0.8125, 0.6562, 0.75, 0.6562, 0.9375, 0.6406, 1.0, 0.625, 0.9375, 0.6406, 0.0, 0.6562, 0.0625, 0.625, 0.0625, 0.6562, 0.4375, 0.6562, 0.5, 0.625, 0.5, 0.625, 0.4375, 0.6562, 0.875, 0.6562, 0.9375, 0.625, 0.9375, 0.625, 0.875, 0.6562, 0.375, 0.6562, 0.4375, 0.625, 0.4375, 0.625, 0.375, 0.6562, 0.8125, 0.6562, 0.875, 0.625, 0.875, 0.625, 0.8125, 0.6562, 0.3125, 0.6562, 0.375, 0.625, 0.375, 0.625, 0.3125, 0.6562, 0.75, 0.6562, 0.8125, 0.625, 0.8125, 0.625, 0.75, 0.6562, 0.25, 0.6562, 0.3125, 0.625, 0.3125, 0.625, 0.25, 0.6562, 0.6875, 0.6562, 0.75, 0.625, 0.75, 0.625, 0.6875, 0.6562, 0.1875, 0.6562, 0.25, 0.625, 0.25, 0.625, 0.1875, 0.6562, 0.625, 0.6562, 0.6875, 0.625, 0.6875, 0.625, 0.625, 0.6562, 0.125, 0.6562, 0.1875, 0.625, 0.1875, 0.625, 0.125, 0.6562, 0.5625, 0.6562, 0.625, 0.625, 0.625, 0.625, 0.5625, 0.6562, 0.0625, 0.6562, 0.125, 0.625, 0.125, 0.625, 0.0625, 0.6562, 0.5, 0.6562, 0.5625, 0.625, 0.5625, 0.625, 0.5, 0.625, 0.6875, 0.625, 0.75, 0.5937, 0.75, 0.5937, 0.6875, 0.625, 0.1875, 0.625, 0.25, 0.5937, 0.25, 0.5937, 0.1875, 0.625, 0.625, 0.625, 0.6875, 0.5937, 0.6875, 0.5937, 0.625, 0.625, 0.125, 0.625, 0.1875, 0.5937, 0.1875, 0.5937, 0.125, 0.625, 0.5625, 0.625, 0.625, 0.5937, 0.625, 0.5937, 0.5625, 0.625, 0.0625, 0.625, 0.125, 0.5937, 0.125, 0.5937, 0.0625, 0.625, 0.5, 0.625, 0.5625, 0.5937, 0.5625, 0.5937, 0.5, 0.625, 0.9375, 0.6094, 1.0, 0.5937, 0.9375, 0.6094, 0.0, 0.625, 0.0625, 0.5937, 0.0625, 0.625, 0.4375, 0.625, 0.5, 0.5937, 0.5, 0.5937, 0.4375, 0.625, 0.875, 0.625, 0.9375, 0.5937, 0.9375, 0.5937, 0.875, 0.625, 0.375, 0.625, 0.4375, 0.5937, 0.4375, 0.5938, 0.375, 0.625, 0.8125, 0.625, 0.875, 0.5937, 0.875, 0.5937, 0.8125, 0.625, 0.3125, 0.625, 0.375, 0.5938, 0.375, 0.5937, 0.3125, 0.625, 0.75, 0.625, 0.8125, 0.5937, 0.8125, 0.5937, 0.75, 0.625, 0.25, 0.625, 0.3125, 0.5937, 0.3125, 0.5937, 0.25, 0.5937, 0.4375, 0.5937, 0.5, 0.5625, 0.5, 0.5625, 0.4375, 0.5937, 0.875, 0.5937, 0.9375, 0.5625, 0.9375, 0.5625, 0.875, 0.5938, 0.375, 0.5937, 0.4375, 0.5625, 0.4375, 0.5625, 0.375, 0.5937, 0.8125, 0.5937, 0.875, 0.5625, 0.875, 0.5625, 0.8125, 0.5937, 0.3125, 0.5938, 0.375, 0.5625, 0.375, 0.5625, 0.3125, 0.5937, 0.75, 0.5937, 0.8125, 0.5625, 0.8125, 0.5625, 0.75, 0.5937, 0.25, 0.5937, 0.3125, 0.5625, 0.3125, 0.5625, 0.25, 0.5937, 0.6875, 0.5937, 0.75, 0.5625, 0.75, 0.5625, 0.6875, 0.5937, 0.1875, 0.5937, 0.25, 0.5625, 0.25, 0.5625, 0.1875, 0.5937, 0.625, 0.5937, 0.6875, 0.5625, 0.6875, 0.5625, 0.625, 0.5937, 0.125, 0.5937, 0.1875, 0.5625, 0.1875, 0.5625, 0.125, 0.5937, 0.5625, 0.5937, 0.625, 0.5625, 0.625, 0.5625, 0.5625, 0.5937, 0.0625, 0.5937, 0.125, 0.5625, 0.125, 0.5625, 0.0625, 0.5937, 0.5, 0.5937, 0.5625, 0.5625, 0.5625, 0.5625, 0.5, 0.5937, 0.9375, 0.5781, 1.0, 0.5625, 0.9375, 0.5781, 0.0, 0.5937, 0.0625, 0.5625, 0.0625, 0.5625, 0.1875, 0.5625, 0.25, 0.5312, 0.25, 0.5312, 0.1875, 0.5625, 0.625, 0.5625, 0.6875, 0.5312, 0.6875, 0.5312, 0.625, 0.5625, 0.125, 0.5625, 0.1875, 0.5312, 0.1875, 0.5312, 0.125, 0.5625, 0.5625, 0.5625, 0.625, 0.5312, 0.625, 0.5312, 0.5625, 0.5625, 0.0625, 0.5625, 0.125, 0.5312, 0.125, 0.5312, 0.0625, 0.5625, 0.5, 0.5625, 0.5625, 0.5312, 0.5625, 0.5312, 0.5, 0.5625, 0.9375, 0.5469, 1.0, 0.5312, 0.9375, 0.5469, 0.0, 0.5625, 0.0625, 0.5312, 0.0625, 0.5625, 0.4375, 0.5625, 0.5, 0.5312, 0.5, 0.5312, 0.4375, 0.5625, 0.875, 0.5625, 0.9375, 0.5312, 0.9375, 0.5312, 0.875, 0.5625, 0.375, 0.5625, 0.4375, 0.5312, 0.4375, 0.5312, 0.375, 0.5625, 0.8125, 0.5625, 0.875, 0.5312, 0.875, 0.5312, 0.8125, 0.5625, 0.3125, 0.5625, 0.375, 0.5312, 0.375, 0.5312, 0.3125, 0.5625, 0.75, 0.5625, 0.8125, 0.5312, 0.8125, 0.5312, 0.75, 0.5625, 0.25, 0.5625, 0.3125, 0.5312, 0.3125, 0.5312, 0.25, 0.5625, 0.6875, 0.5625, 0.75, 0.5312, 0.75, 0.5312, 0.6875, 0.5312, 0.875, 0.5312, 0.9375, 0.5, 0.9375, 0.5, 0.875, 0.5312, 0.375, 0.5312, 0.4375, 0.5, 0.4375, 0.5, 0.375, 0.5312, 0.8125, 0.5312, 0.875, 0.5, 0.875, 0.5, 0.8125, 0.5312, 0.3125, 0.5312, 0.375, 0.5, 0.375, 0.5, 0.3125, 0.5312, 0.75, 0.5312, 0.8125, 0.5, 0.8125, 0.5, 0.75, 0.5312, 0.25, 0.5312, 0.3125, 0.5, 0.3125, 0.5, 0.25, 0.5312, 0.6875, 0.5312, 0.75, 0.5, 0.75, 0.5, 0.6875, 0.5312, 0.1875, 0.5312, 0.25, 0.5, 0.25, 0.5, 0.1875, 0.5312, 0.625, 0.5312, 0.6875, 0.5, 0.6875, 0.5, 0.625, 0.5312, 0.125, 0.5312, 0.1875, 0.5, 0.1875, 0.5, 0.125, 0.5312, 0.5625, 0.5312, 0.625, 0.5, 0.625, 0.5, 0.5625, 0.5312, 0.0625, 0.5312, 0.125, 0.5, 0.125, 0.5, 0.0625, 0.5312, 0.5, 0.5312, 0.5625, 0.5, 0.5625, 0.5, 0.5, 0.5312, 0.9375, 0.5156, 1.0, 0.5, 0.9375, 0.5156, 0.0, 0.5312, 0.0625, 0.5, 0.0625, 0.5312, 0.4375, 0.5312, 0.5, 0.5, 0.5, 0.5, 0.4375, 0.5, 0.625, 0.5, 0.6875, 0.4687, 0.6875, 0.4687, 0.625, 0.5, 0.125, 0.5, 0.1875, 0.4687, 0.1875, 0.4687, 0.125, 0.5, 0.5625, 0.5, 0.625, 0.4687, 0.625, 0.4687, 0.5625, 0.5, 0.0625, 0.5, 0.125, 0.4687, 0.125, 0.4687, 0.0625, 0.5, 0.5, 0.5, 0.5625, 0.4687, 0.5625, 0.4687, 0.5, 0.5, 0.9375, 0.4844, 1.0, 0.4687, 0.9375, 0.4844, 0.0, 0.5, 0.0625, 0.4687, 0.0625, 0.5, 0.4375, 0.5, 0.5, 0.4687, 0.5, 0.4687, 0.4375, 0.5, 0.875, 0.5, 0.9375, 0.4687, 0.9375, 0.4687, 0.875, 0.5, 0.375, 0.5, 0.4375, 0.4687, 0.4375, 0.4687, 0.375, 0.5, 0.8125, 0.5, 0.875, 0.4687, 0.875, 0.4687, 0.8125, 0.5, 0.3125, 0.5, 0.375, 0.4687, 0.375, 0.4687, 0.3125, 0.5, 0.75, 0.5, 0.8125, 0.4687, 0.8125, 0.4687, 0.75, 0.5, 0.25, 0.5, 0.3125, 0.4687, 0.3125, 0.4687, 0.25, 0.5, 0.6875, 0.5, 0.75, 0.4687, 0.75, 0.4687, 0.6875, 0.5, 0.1875, 0.5, 0.25, 0.4687, 0.25, 0.4687, 0.1875, 0.4687, 0.375, 0.4687, 0.4375, 0.4375, 0.4375, 0.4375, 0.375, 0.4687, 0.8125, 0.4687, 0.875, 0.4375, 0.875, 0.4375, 0.8125, 0.4687, 0.3125, 0.4687, 0.375, 0.4375, 0.375, 0.4375, 0.3125, 0.4687, 0.75, 0.4687, 0.8125, 0.4375, 0.8125, 0.4375, 0.75, 0.4687, 0.25, 0.4687, 0.3125, 0.4375, 0.3125, 0.4375, 0.25, 0.4687, 0.6875, 0.4687, 0.75, 0.4375, 0.75, 0.4375, 0.6875, 0.4687, 0.1875, 0.4687, 0.25, 0.4375, 0.25, 0.4375, 0.1875, 0.4687, 0.625, 0.4687, 0.6875, 0.4375, 0.6875, 0.4375, 0.625, 0.4687, 0.125, 0.4687, 0.1875, 0.4375, 0.1875, 0.4375, 0.125, 0.4687, 0.5625, 0.4687, 0.625, 0.4375, 0.625, 0.4375, 0.5625, 0.4687, 0.0625, 0.4687, 0.125, 0.4375, 0.125, 0.4375, 0.0625, 0.4687, 0.5, 0.4687, 0.5625, 0.4375, 0.5625, 0.4375, 0.5, 0.4687, 0.9375, 0.4531, 1.0, 0.4375, 0.9375, 0.4531, 0.0, 0.4687, 0.0625, 0.4375, 0.0625, 0.4687, 0.4375, 0.4687, 0.5, 0.4375, 0.5, 0.4375, 0.4375, 0.4687, 0.875, 0.4687, 0.9375, 0.4375, 0.9375, 0.4375, 0.875, 0.4375, 0.125, 0.4375, 0.1875, 0.4062, 0.1875, 0.4062, 0.125, 0.4375, 0.5625, 0.4375, 0.625, 0.4062, 0.625, 0.4062, 0.5625, 0.4375, 0.0625, 0.4375, 0.125, 0.4062, 0.125, 0.4062, 0.0625, 0.4375, 0.5, 0.4375, 0.5625, 0.4062, 0.5625, 0.4062, 0.5, 0.4375, 0.9375, 0.4219, 1.0, 0.4062, 0.9375, 0.4219, 0.0, 0.4375, 0.0625, 0.4062, 0.0625, 0.4375, 0.4375, 0.4375, 0.5, 0.4062, 0.5, 0.4062, 0.4375, 0.4375, 0.875, 0.4375, 0.9375, 0.4062, 0.9375, 0.4062, 0.875, 0.4375, 0.375, 0.4375, 0.4375, 0.4062, 0.4375, 0.4062, 0.375, 0.4375, 0.8125, 0.4375, 0.875, 0.4062, 0.875, 0.4062, 0.8125, 0.4375, 0.3125, 0.4375, 0.375, 0.4062, 0.375, 0.4062, 0.3125, 0.4375, 0.75, 0.4375, 0.8125, 0.4062, 0.8125, 0.4062, 0.75, 0.4375, 0.25, 0.4375, 0.3125, 0.4062, 0.3125, 0.4062, 0.25, 0.4375, 0.6875, 0.4375, 0.75, 0.4062, 0.75, 0.4062, 0.6875, 0.4375, 0.1875, 0.4375, 0.25, 0.4062, 0.25, 0.4062, 0.1875, 0.4375, 0.625, 0.4375, 0.6875, 0.4062, 0.6875, 0.4062, 0.625, 0.4062, 0.3125, 0.4062, 0.375, 0.375, 0.375, 0.375, 0.3125, 0.4062, 0.75, 0.4062, 0.8125, 0.375, 0.8125, 0.375, 0.75, 0.4062, 0.25, 0.4062, 0.3125, 0.375, 0.3125, 0.375, 0.25, 0.4062, 0.6875, 0.4062, 0.75, 0.375, 0.75, 0.375, 0.6875, 0.4062, 0.1875, 0.4062, 0.25, 0.375, 0.25, 0.375, 0.1875, 0.4062, 0.625, 0.4062, 0.6875, 0.375, 0.6875, 0.375, 0.625, 0.4062, 0.125, 0.4062, 0.1875, 0.375, 0.1875, 0.375, 0.125, 0.4062, 0.5625, 0.4062, 0.625, 0.375, 0.625, 0.375, 0.5625, 0.4062, 0.0625, 0.4062, 0.125, 0.375, 0.125, 0.375, 0.0625, 0.4062, 0.5, 0.4062, 0.5625, 0.375, 0.5625, 0.375, 0.5, 0.4062, 0.9375, 0.3906, 1.0, 0.375, 0.9375, 0.3906, 0.0, 0.4062, 0.0625, 0.375, 0.0625, 0.4062, 0.4375, 0.4062, 0.5, 0.375, 0.5, 0.375, 0.4375, 0.4062, 0.875, 0.4062, 0.9375, 0.375, 0.9375, 0.375, 0.875, 0.4062, 0.375, 0.4062, 0.4375, 0.375, 0.4375, 0.375, 0.375, 0.4062, 0.8125, 0.4062, 0.875, 0.375, 0.875, 0.375, 0.8125, 0.375, 0.0625, 0.375, 0.125, 0.3437, 0.125, 0.3437, 0.0625, 0.375, 0.5, 0.375, 0.5625, 0.3437, 0.5625, 0.3437, 0.5, 0.375, 0.9375, 0.3594, 1.0, 0.3437, 0.9375, 0.3594, 0.0, 0.375, 0.0625, 0.3437, 0.0625, 0.375, 0.4375, 0.375, 0.5, 0.3437, 0.5, 0.3437, 0.4375, 0.375, 0.875, 0.375, 0.9375, 0.3437, 0.9375, 0.3437, 0.875, 0.375, 0.375, 0.375, 0.4375, 0.3437, 0.4375, 0.3437, 0.375, 0.375, 0.8125, 0.375, 0.875, 0.3437, 0.875, 0.3437, 0.8125, 0.375, 0.3125, 0.375, 0.375, 0.3437, 0.375, 0.3437, 0.3125, 0.375, 0.75, 0.375, 0.8125, 0.3437, 0.8125, 0.3437, 0.75, 0.375, 0.25, 0.375, 0.3125, 0.3437, 0.3125, 0.3437, 0.25, 0.375, 0.6875, 0.375, 0.75, 0.3437, 0.75, 0.3437, 0.6875, 0.375, 0.1875, 0.375, 0.25, 0.3437, 0.25, 0.3437, 0.1875, 0.375, 0.625, 0.375, 0.6875, 0.3437, 0.6875, 0.3437, 0.625, 0.375, 0.125, 0.375, 0.1875, 0.3437, 0.1875, 0.3437, 0.125, 0.375, 0.5625, 0.375, 0.625, 0.3437, 0.625, 0.3437, 0.5625, 0.3437, 0.75, 0.3437, 0.8125, 0.3125, 0.8125, 0.3125, 0.75, 0.3437, 0.25, 0.3437, 0.3125, 0.3125, 0.3125, 0.3125, 0.25, 0.3437, 0.6875, 0.3437, 0.75, 0.3125, 0.75, 0.3125, 0.6875, 0.3437, 0.1875, 0.3437, 0.25, 0.3125, 0.25, 0.3125, 0.1875, 0.3437, 0.625, 0.3437, 0.6875, 0.3125, 0.6875, 0.3125, 0.625, 0.3437, 0.125, 0.3437, 0.1875, 0.3125, 0.1875, 0.3125, 0.125, 0.3437, 0.5625, 0.3437, 0.625, 0.3125, 0.625, 0.3125, 0.5625, 0.3437, 0.0625, 0.3437, 0.125, 0.3125, 0.125, 0.3125, 0.0625, 0.3437, 0.5, 0.3437, 0.5625, 0.3125, 0.5625, 0.3125, 0.5, 0.3437, 0.9375, 0.3281, 1.0, 0.3125, 0.9375, 0.3281, 0.0, 0.3437, 0.0625, 0.3125, 0.0625, 0.3437, 0.4375, 0.3437, 0.5, 0.3125, 0.5, 0.3125, 0.4375, 0.3437, 0.875, 0.3437, 0.9375, 0.3125, 0.9375, 0.3125, 0.875, 0.3437, 0.375, 0.3437, 0.4375, 0.3125, 0.4375, 0.3125, 0.375, 0.3437, 0.8125, 0.3437, 0.875, 0.3125, 0.875, 0.3125, 0.8125, 0.3437, 0.3125, 0.3437, 0.375, 0.3125, 0.375, 0.3125, 0.3125, 0.3125, 0.5, 0.3125, 0.5625, 0.2812, 0.5625, 0.2812, 0.5, 0.3125, 0.9375, 0.2969, 1.0, 0.2812, 0.9375, 0.2969, 0.0, 0.3125, 0.0625, 0.2812, 0.0625, 0.3125, 0.4375, 0.3125, 0.5, 0.2812, 0.5, 0.2812, 0.4375, 0.3125, 0.875, 0.3125, 0.9375, 0.2812, 0.9375, 0.2812, 0.875, 0.3125, 0.375, 0.3125, 0.4375, 0.2812, 0.4375, 0.2812, 0.375, 0.3125, 0.8125, 0.3125, 0.875, 0.2812, 0.875, 0.2812, 0.8125, 0.3125, 0.3125, 0.3125, 0.375, 0.2812, 0.375, 0.2812, 0.3125, 0.3125, 0.75, 0.3125, 0.8125, 0.2812, 0.8125, 0.2812, 0.75, 0.3125, 0.25, 0.3125, 0.3125, 0.2812, 0.3125, 0.2812, 0.25, 0.3125, 0.6875, 0.3125, 0.75, 0.2812, 0.75, 0.2812, 0.6875, 0.3125, 0.1875, 0.3125, 0.25, 0.2812, 0.25, 0.2812, 0.1875, 0.3125, 0.625, 0.3125, 0.6875, 0.2812, 0.6875, 0.2812, 0.625, 0.3125, 0.125, 0.3125, 0.1875, 0.2812, 0.1875, 0.2812, 0.125, 0.3125, 0.5625, 0.3125, 0.625, 0.2812, 0.625, 0.2812, 0.5625, 0.3125, 0.0625, 0.3125, 0.125, 0.2812, 0.125, 0.2812, 0.0625, 0.2812, 0.25, 0.2812, 0.3125, 0.25, 0.3125, 0.25, 0.25, 0.2812, 0.6875, 0.2812, 0.75, 0.25, 0.75, 0.25, 0.6875, 0.2812, 0.1875, 0.2812, 0.25, 0.25, 0.25, 0.25, 0.1875, 0.2812, 0.625, 0.2812, 0.6875, 0.25, 0.6875, 0.25, 0.625, 0.2812, 0.125, 0.2812, 0.1875, 0.25, 0.1875, 0.25, 0.125, 0.2812, 0.5625, 0.2812, 0.625, 0.25, 0.625, 0.25, 0.5625, 0.2812, 0.0625, 0.2812, 0.125, 0.25, 0.125, 0.25, 0.0625, 0.2812, 0.5, 0.2812, 0.5625, 0.25, 0.5625, 0.25, 0.5, 0.2812, 0.9375, 0.2656, 1.0, 0.25, 0.9375, 0.2656, 0.0, 0.2812, 0.0625, 0.25, 0.0625, 0.2812, 0.4375, 0.2812, 0.5, 0.25, 0.5, 0.25, 0.4375, 0.2812, 0.875, 0.2812, 0.9375, 0.25, 0.9375, 0.25, 0.875, 0.2812, 0.375, 0.2812, 0.4375, 0.25, 0.4375, 0.25, 0.375, 0.2812, 0.8125, 0.2812, 0.875, 0.25, 0.875, 0.25, 0.8125, 0.2812, 0.3125, 0.2812, 0.375, 0.25, 0.375, 0.25, 0.3125, 0.2812, 0.75, 0.2812, 0.8125, 0.25, 0.8125, 0.25, 0.75, 0.25, 0.9375, 0.2344, 1.0, 0.2188, 0.9375, 0.2344, 0.0, 0.25, 0.0625, 0.2188, 0.0625, 0.25, 0.4375, 0.25, 0.5, 0.2187, 0.5, 0.2187, 0.4375, 0.25, 0.875, 0.25, 0.9375, 0.2188, 0.9375, 0.2188, 0.875, 0.25, 0.375, 0.25, 0.4375, 0.2187, 0.4375, 0.2188, 0.375, 0.25, 0.8125, 0.25, 0.875, 0.2188, 0.875, 0.2188, 0.8125, 0.25, 0.3125, 0.25, 0.375, 0.2188, 0.375, 0.2187, 0.3125, 0.25, 0.75, 0.25, 0.8125, 0.2188, 0.8125, 0.2187, 0.75, 0.25, 0.25, 0.25, 0.3125, 0.2187, 0.3125, 0.2187, 0.25, 0.25, 0.6875, 0.25, 0.75, 0.2187, 0.75, 0.2187, 0.6875, 0.25, 0.1875, 0.25, 0.25, 0.2187, 0.25, 0.2188, 0.1875, 0.25, 0.625, 0.25, 0.6875, 0.2187, 0.6875, 0.2188, 0.625, 0.25, 0.125, 0.25, 0.1875, 0.2188, 0.1875, 0.2188, 0.125, 0.25, 0.5625, 0.25, 0.625, 0.2188, 0.625, 0.2187, 0.5625, 0.25, 0.0625, 0.25, 0.125, 0.2188, 0.125, 0.2188, 0.0625, 0.25, 0.5, 0.25, 0.5625, 0.2187, 0.5625, 0.2187, 0.5, 0.2187, 0.6875, 0.2187, 0.75, 0.1875, 0.75, 0.1875, 0.6875, 0.2188, 0.1875, 0.2187, 0.25, 0.1875, 0.25, 0.1875, 0.1875, 0.2188, 0.625, 0.2187, 0.6875, 0.1875, 0.6875, 0.1875, 0.625, 0.2188, 0.125, 0.2188, 0.1875, 0.1875, 0.1875, 0.1875, 0.125, 0.2187, 0.5625, 0.2188, 0.625, 0.1875, 0.625, 0.1875, 0.5625, 0.2188, 0.0625, 0.2188, 0.125, 0.1875, 0.125, 0.1875, 0.0625, 0.2187, 0.5, 0.2187, 0.5625, 0.1875, 0.5625, 0.1875, 0.5, 0.2188, 0.9375, 0.2031, 1.0, 0.1875, 0.9375, 0.2031, 0.0, 0.2188, 0.0625, 0.1875, 0.0625, 0.2187, 0.4375, 0.2187, 0.5, 0.1875, 0.5, 0.1875, 0.4375, 0.2188, 0.875, 0.2188, 0.9375, 0.1875, 0.9375, 0.1875, 0.875, 0.2188, 0.375, 0.2187, 0.4375, 0.1875, 0.4375, 0.1875, 0.375, 0.2188, 0.8125, 0.2188, 0.875, 0.1875, 0.875, 0.1875, 0.8125, 0.2187, 0.3125, 0.2188, 0.375, 0.1875, 0.375, 0.1875, 0.3125, 0.2187, 0.75, 0.2188, 0.8125, 0.1875, 0.8125, 0.1875, 0.75, 0.2187, 0.25, 0.2187, 0.3125, 0.1875, 0.3125, 0.1875, 0.25, 0.1875, 0.4375, 0.1875, 0.5, 0.1562, 0.5, 0.1562, 0.4375, 0.1875, 0.875, 0.1875, 0.9375, 0.1563, 0.9375, 0.1563, 0.875, 0.1875, 0.375, 0.1875, 0.4375, 0.1562, 0.4375, 0.1563, 0.375, 0.1875, 0.8125, 0.1875, 0.875, 0.1563, 0.875, 0.1563, 0.8125, 0.1875, 0.3125, 0.1875, 0.375, 0.1563, 0.375, 0.1562, 0.3125, 0.1875, 0.75, 0.1875, 0.8125, 0.1563, 0.8125, 0.1563, 0.75, 0.1875, 0.25, 0.1875, 0.3125, 0.1562, 0.3125, 0.1563, 0.25, 0.1875, 0.6875, 0.1875, 0.75, 0.1563, 0.75, 0.1562, 0.6875, 0.1875, 0.1875, 0.1875, 0.25, 0.1563, 0.25, 0.1563, 0.1875, 0.1875, 0.625, 0.1875, 0.6875, 0.1562, 0.6875, 0.1563, 0.625, 0.1875, 0.125, 0.1875, 0.1875, 0.1563, 0.1875, 0.1563, 0.125, 0.1875, 0.5625, 0.1875, 0.625, 0.1563, 0.625, 0.1562, 0.5625, 0.1875, 0.0625, 0.1875, 0.125, 0.1563, 0.125, 0.1563, 0.0625, 0.1875, 0.5, 0.1875, 0.5625, 0.1562, 0.5625, 0.1562, 0.5, 0.1875, 0.9375, 0.1719, 1.0, 0.1563, 0.9375, 0.1719, 0.0, 0.1875, 0.0625, 0.1563, 0.0625, 0.1563, 0.1875, 0.1563, 0.25, 0.125, 0.25, 0.125, 0.1875, 0.1563, 0.625, 0.1562, 0.6875, 0.125, 0.6875, 0.125, 0.625, 0.1563, 0.125, 0.1563, 0.1875, 0.125, 0.1875, 0.125, 0.125, 0.1562, 0.5625, 0.1563, 0.625, 0.125, 0.625, 0.125, 0.5625, 0.1563, 0.0625, 0.1563, 0.125, 0.125, 0.125, 0.125, 0.0625, 0.1562, 0.5, 0.1562, 0.5625, 0.125, 0.5625, 0.125, 0.5, 0.1563, 0.9375, 0.1406, 1.0, 0.125, 0.9375, 0.1406, 0.0, 0.1563, 0.0625, 0.125, 0.0625, 0.1562, 0.4375, 0.1562, 0.5, 0.125, 0.5, 0.125, 0.4375, 0.1563, 0.875, 0.1563, 0.9375, 0.125, 0.9375, 0.125, 0.875, 0.1563, 0.375, 0.1562, 0.4375, 0.125, 0.4375, 0.125, 0.375, 0.1563, 0.8125, 0.1563, 0.875, 0.125, 0.875, 0.125, 0.8125, 0.1562, 0.3125, 0.1563, 0.375, 0.125, 0.375, 0.125, 0.3125, 0.1563, 0.75, 0.1563, 0.8125, 0.125, 0.8125, 0.125, 0.75, 0.1563, 0.25, 0.1562, 0.3125, 0.125, 0.3125, 0.125, 0.25, 0.1562, 0.6875, 0.1563, 0.75, 0.125, 0.75, 0.125, 0.6875, 0.125, 0.375, 0.125, 0.4375, 0.09375, 0.4375, 0.09375, 0.375, 0.125, 0.8125, 0.125, 0.875, 0.09375, 0.875, 0.09375, 0.8125, 0.125, 0.3125, 0.125, 0.375, 0.09375, 0.375, 0.09375, 0.3125, 0.125, 0.75, 0.125, 0.8125, 0.09375, 0.8125, 0.09375, 0.75, 0.125, 0.25, 0.125, 0.3125, 0.09375, 0.3125, 0.09375, 0.25, 0.125, 0.6875, 0.125, 0.75, 0.09375, 0.75, 0.09375, 0.6875, 0.125, 0.1875, 0.125, 0.25, 0.09375, 0.25, 0.09375, 0.1875, 0.125, 0.625, 0.125, 0.6875, 0.09375, 0.6875, 0.09375, 0.625, 0.125, 0.125, 0.125, 0.1875, 0.09375, 0.1875, 0.09375, 0.125, 0.125, 0.5625, 0.125, 0.625, 0.09375, 0.625, 0.09375, 0.5625, 0.125, 0.0625, 0.125, 0.125, 0.09375, 0.125, 0.09375, 0.0625, 0.125, 0.5, 0.125, 0.5625, 0.09375, 0.5625, 0.09375, 0.5, 0.125, 0.9375, 0.1094, 1.0, 0.09375, 0.9375, 0.1094, 0.0, 0.125, 0.0625, 0.09375, 0.0625, 0.125, 0.4375, 0.125, 0.5, 0.09375, 0.5, 0.09375, 0.4375, 0.125, 0.875, 0.125, 0.9375, 0.09375, 0.9375, 0.09375, 0.875, 0.09375, 0.125, 0.09375, 0.1875, 0.0625, 0.1875, 0.0625, 0.125, 0.09375, 0.5625, 0.09375, 0.625, 0.0625, 0.625, 0.0625, 0.5625, 0.09375, 0.0625, 0.09375, 0.125, 0.0625, 0.125, 0.0625, 0.0625, 0.09375, 0.5, 0.09375, 0.5625, 0.0625, 0.5625, 0.0625, 0.5, 0.09375, 0.9375, 0.07813, 1.0, 0.0625, 0.9375, 0.07813, 0.0, 0.09375, 0.0625, 0.0625, 0.0625, 0.09375, 0.4375, 0.09375, 0.5, 0.0625, 0.5, 0.0625, 0.4375, 0.09375, 0.875, 0.09375, 0.9375, 0.0625, 0.9375, 0.0625, 0.875, 0.09375, 0.375, 0.09375, 0.4375, 0.0625, 0.4375, 0.0625, 0.375, 0.09375, 0.8125, 0.09375, 0.875, 0.0625, 0.875, 0.0625, 0.8125, 0.09375, 0.3125, 0.09375, 0.375, 0.0625, 0.375, 0.0625, 0.3125, 0.09375, 0.75, 0.09375, 0.8125, 0.0625, 0.8125, 0.0625, 0.75, 0.09375, 0.25, 0.09375, 0.3125, 0.0625, 0.3125, 0.0625, 0.25, 0.09375, 0.6875, 0.09375, 0.75, 0.0625, 0.75, 0.0625, 0.6875, 0.09375, 0.1875, 0.09375, 0.25, 0.0625, 0.25, 0.0625, 0.1875, 0.09375, 0.625, 0.09375, 0.6875, 0.0625, 0.6875, 0.0625, 0.625, 0.0625, 0.8125, 0.0625, 0.875, 0.03125, 0.875, 0.03125, 0.8125, 0.0625, 0.3125, 0.0625, 0.375, 0.03125, 0.375, 0.03125, 0.3125, 0.0625, 0.75, 0.0625, 0.8125, 0.03125, 0.8125, 0.03125, 0.75, 0.0625, 0.25, 0.0625, 0.3125, 0.03125, 0.3125, 0.03125, 0.25, 0.0625, 0.6875, 0.0625, 0.75, 0.03125, 0.75, 0.03125, 0.6875, 0.0625, 0.1875, 0.0625, 0.25, 0.03125, 0.25, 0.03125, 0.1875, 0.0625, 0.625, 0.0625, 0.6875, 0.03125, 0.6875, 0.03125, 0.625, 0.0625, 0.125, 0.0625, 0.1875, 0.03125, 0.1875, 0.03125, 0.125, 0.0625, 0.5625, 0.0625, 0.625, 0.03125, 0.625, 0.03125, 0.5625, 0.0625, 0.0625, 0.0625, 0.125, 0.03125, 0.125, 0.03125, 0.0625, 0.0625, 0.5, 0.0625, 0.5625, 0.03125, 0.5625, 0.03125, 0.5, 0.0625, 0.9375, 0.04688, 1.0, 0.03125, 0.9375, 0.04688, 0.0, 0.0625, 0.0625, 0.03125, 0.0625, 0.0625, 0.4375, 0.0625, 0.5, 0.03125, 0.5, 0.03125, 0.4375, 0.0625, 0.875, 0.0625, 0.9375, 0.03125, 0.9375, 0.03125, 0.875, 0.0625, 0.375, 0.0625, 0.4375, 0.03125, 0.4375, 0.03125, 0.375, 0.03125, 0.5625, 0.03125, 0.625, 5.96e-08, 0.625, 0.0, 0.5625, 0.03125, 0.0625, 0.03125, 0.125, 8.941e-08, 0.125, 2.384e-07, 0.0625, 0.03125, 0.5, 0.03125, 0.5625, 0.0, 0.5625, 0.0, 0.5, 0.03125, 0.9375, 0.01563, 1.0, 2.384e-07, 0.9375, 0.01563, 0.0, 0.03125, 0.0625, 2.384e-07, 0.0625, 0.03125, 0.4375, 0.03125, 0.5, 0.0, 0.5, 0.0, 0.4375, 0.03125, 0.875, 0.03125, 0.9375, 2.384e-07, 0.9375, 8.941e-08, 0.875, 0.03125, 0.375, 0.03125, 0.4375, 0.0, 0.4375, 5.96e-08, 0.375, 0.03125, 0.8125, 0.03125, 0.875, 8.941e-08, 0.875, 5.96e-08, 0.8125, 0.03125, 0.3125, 0.03125, 0.375, 5.96e-08, 0.375, 0.0, 0.3125, 0.03125, 0.75, 0.03125, 0.8125, 5.96e-08, 0.8125, 0.0, 0.75, 0.03125, 0.25, 0.03125, 0.3125, 0.0, 0.3125, 0.0, 0.25, 0.03125, 0.6875, 0.03125, 0.75, 0.0, 0.75, 0.0, 0.6875, 0.03125, 0.1875, 0.03125, 0.25, 0.0, 0.25, 5.96e-08, 0.1875, 0.03125, 0.625, 0.03125, 0.6875, 0.0, 0.6875, 5.96e-08, 0.625, 0.03125, 0.125, 0.03125, 0.1875, 5.96e-08, 0.1875, 8.941e-08, 0.125, 1.0, 0.3125, 1.0, 0.375, 0.9688, 0.375, 0.9688, 0.3125, 1.0, 0.75, 1.0, 0.8125, 0.9688, 0.8125, 0.9688, 0.75, 1.0, 0.25, 1.0, 0.3125, 0.9688, 0.3125, 0.9688, 0.25, 1.0, 0.6875, 1.0, 0.75, 0.9688, 0.75, 0.9688, 0.6875, 1.0, 0.1875, 1.0, 0.25, 0.9688, 0.25, 0.9688, 0.1875, 1.0, 0.625, 1.0, 0.6875, 0.9688, 0.6875, 0.9688, 0.625, 1.0, 0.125, 1.0, 0.1875, 0.9688, 0.1875, 0.9688, 0.125, 1.0, 0.5625, 1.0, 0.625, 0.9688, 0.625, 0.9688, 0.5625, 1.0, 0.0625, 1.0, 0.125, 0.9688, 0.125, 0.9688, 0.0625, 1.0, 0.5, 1.0, 0.5625, 0.9688, 0.5625, 0.9688, 0.5, 1.0, 0.9375, 0.9844, 1.0, 0.9688, 0.9375, 0.9844, 0.0, 1.0, 0.0625, 0.9688, 0.0625, 1.0, 0.4375, 1.0, 0.5, 0.9688, 0.5, 0.9688, 0.4375, 1.0, 0.875, 1.0, 0.9375, 0.9688, 0.9375, 0.9688, 0.875, 1.0, 0.375, 1.0, 0.4375, 0.9688, 0.4375, 0.9688, 0.375, 1.0, 0.8125, 1.0, 0.875, 0.9688, 0.875, 0.9688, 0.8125, 0.9688, 0.0625, 0.9688, 0.125, 0.9375, 0.125, 0.9375, 0.0625, 0.9688, 0.5, 0.9688, 0.5625, 0.9375, 0.5625, 0.9375, 0.5, 0.9688, 0.9375, 0.9531, 1.0, 0.9375, 0.9375, 0.9531, 0.0, 0.9688, 0.0625, 0.9375, 0.0625, 0.9688, 0.4375, 0.9688, 0.5, 0.9375, 0.5, 0.9375, 0.4375, 0.9688, 0.875, 0.9688, 0.9375, 0.9375, 0.9375, 0.9375, 0.875, 0.9688, 0.375, 0.9688, 0.4375, 0.9375, 0.4375, 0.9375, 0.375, 0.9688, 0.8125, 0.9688, 0.875, 0.9375, 0.875, 0.9375, 0.8125, 0.9688, 0.3125, 0.9688, 0.375, 0.9375, 0.375, 0.9375, 0.3125, 0.9688, 0.75, 0.9688, 0.8125, 0.9375, 0.8125, 0.9375, 0.75, 0.9688, 0.25, 0.9688, 0.3125, 0.9375, 0.3125, 0.9375, 0.25, 0.9688, 0.6875, 0.9688, 0.75, 0.9375, 0.75, 0.9375, 0.6875, 0.9688, 0.1875, 0.9688, 0.25, 0.9375, 0.25, 0.9375, 0.1875, 0.9688, 0.625, 0.9688, 0.6875, 0.9375, 0.6875, 0.9375, 0.625, 0.9688, 0.125, 0.9688, 0.1875, 0.9375, 0.1875, 0.9375, 0.125, 0.9688, 0.5625, 0.9688, 0.625, 0.9375, 0.625, 0.9375, 0.5625, 0.9375, 0.75, 0.9375, 0.8125, 0.9062, 0.8125, 0.9062, 0.75, 0.9375, 0.25, 0.9375, 0.3125, 0.9062, 0.3125, 0.9062, 0.25, 0.9375, 0.6875, 0.9375, 0.75, 0.9062, 0.75, 0.9062, 0.6875, 0.9375, 0.1875, 0.9375, 0.25, 0.9062, 0.25, 0.9062, 0.1875, 0.9375, 0.625, 0.9375, 0.6875, 0.9062, 0.6875, 0.9062, 0.625, 0.9375, 0.125, 0.9375, 0.1875, 0.9062, 0.1875, 0.9063, 0.125, 0.9375, 0.5625, 0.9375, 0.625, 0.9062, 0.625, 0.9062, 0.5625, 0.9375, 0.0625, 0.9375, 0.125, 0.9063, 0.125, 0.9063, 0.0625, 0.9375, 0.5, 0.9375, 0.5625, 0.9062, 0.5625, 0.9062, 0.5, 0.9375, 0.9375, 0.9219, 1.0, 0.9063, 0.9375, 0.9219, 0.0, 0.9375, 0.0625, 0.9063, 0.0625, 0.9375, 0.4375, 0.9375, 0.5, 0.9062, 0.5, 0.9062, 0.4375, 0.9375, 0.875, 0.9375, 0.9375, 0.9063, 0.9375, 0.9063, 0.875, 0.9375, 0.375, 0.9375, 0.4375, 0.9062, 0.4375, 0.9062, 0.375, 0.9375, 0.8125, 0.9375, 0.875, 0.9063, 0.875, 0.9062, 0.8125, 0.9375, 0.3125, 0.9375, 0.375, 0.9062, 0.375, 0.9062, 0.3125, 0.9062, 0.5, 0.9062, 0.5625, 0.875, 0.5625, 0.875, 0.5, 0.9063, 0.9375, 0.8906, 1.0, 0.875, 0.9375, 0.8906, 0.0, 0.9063, 0.0625, 0.875, 0.0625, 0.9062, 0.4375, 0.9062, 0.5, 0.875, 0.5, 0.875, 0.4375, 0.9063, 0.875, 0.9063, 0.9375, 0.875, 0.9375, 0.875, 0.875, 0.9062, 0.375, 0.9062, 0.4375, 0.875, 0.4375, 0.875, 0.375, 0.9062, 0.8125, 0.9063, 0.875, 0.875, 0.875, 0.875, 0.8125, 0.9062, 0.3125, 0.9062, 0.375, 0.875, 0.375, 0.875, 0.3125, 0.9062, 0.75, 0.9062, 0.8125, 0.875, 0.8125, 0.875, 0.75, 0.9062, 0.25, 0.9062, 0.3125, 0.875, 0.3125, 0.875, 0.25, 0.9062, 0.6875, 0.9062, 0.75, 0.875, 0.75, 0.875, 0.6875, 0.9062, 0.1875, 0.9062, 0.25, 0.875, 0.25, 0.875, 0.1875, 0.9062, 0.625, 0.9062, 0.6875, 0.875, 0.6875, 0.875, 0.625, 0.9063, 0.125, 0.9062, 0.1875, 0.875, 0.1875, 0.875, 0.125, 0.9062, 0.5625, 0.9062, 0.625, 0.875, 0.625, 0.875, 0.5625, 0.9063, 0.0625, 0.9063, 0.125, 0.875, 0.125, 0.875, 0.0625, 0.875, 0.25, 0.875, 0.3125, 0.8438, 0.3125, 0.8438, 0.25, 0.875, 0.6875, 0.875, 0.75, 0.8438, 0.75, 0.8438, 0.6875, 0.875, 0.1875, 0.875, 0.25, 0.8438, 0.25, 0.8438, 0.1875, 0.875, 0.625, 0.875, 0.6875, 0.8438, 0.6875, 0.8438, 0.625, 0.875, 0.125, 0.875, 0.1875, 0.8438, 0.1875, 0.8438, 0.125, 0.875, 0.5625, 0.875, 0.625, 0.8438, 0.625, 0.8438, 0.5625, 0.875, 0.0625, 0.875, 0.125, 0.8438, 0.125, 0.8438, 0.0625, 0.875, 0.5, 0.875, 0.5625, 0.8438, 0.5625, 0.8438, 0.5, 0.875, 0.9375, 0.8594, 1.0, 0.8438, 0.9375, 0.8594, 0.0, 0.875, 0.0625, 0.8438, 0.0625, 0.875, 0.4375, 0.875, 0.5, 0.8438, 0.5, 0.8438, 0.4375, 0.875, 0.875, 0.875, 0.9375, 0.8438, 0.9375, 0.8438, 0.875, 0.875, 0.375, 0.875, 0.4375, 0.8438, 0.4375, 0.8438, 0.375, 0.875, 0.8125, 0.875, 0.875, 0.8438, 0.875, 0.8438, 0.8125, 0.875, 0.3125, 0.875, 0.375, 0.8438, 0.375, 0.8438, 0.3125, 0.875, 0.75, 0.875, 0.8125, 0.8438, 0.8125, 0.8438, 0.75, 0.8281, 0.0, 0.8438, 0.0625, 0.8125, 0.0625, 0.8438, 0.4375, 0.8438, 0.5, 0.8125, 0.5, 0.8125, 0.4375, 0.8438, 0.875, 0.8438, 0.9375, 0.8125, 0.9375, 0.8125, 0.875, 0.8438, 0.375, 0.8438, 0.4375, 0.8125, 0.4375, 0.8125, 0.375, 0.8438, 0.8125, 0.8438, 0.875, 0.8125, 0.875, 0.8125, 0.8125, 0.8438, 0.3125, 0.8438, 0.375, 0.8125, 0.375, 0.8125, 0.3125, 0.8438, 0.75, 0.8438, 0.8125, 0.8125, 0.8125, 0.8125, 0.75, 0.8438, 0.25, 0.8438, 0.3125, 0.8125, 0.3125, 0.8125, 0.25, 0.8438, 0.6875, 0.8438, 0.75, 0.8125, 0.75, 0.8125, 0.6875, 0.8438, 0.1875, 0.8438, 0.25, 0.8125, 0.25, 0.8125, 0.1875, 0.8438, 0.625, 0.8438, 0.6875, 0.8125, 0.6875, 0.8125, 0.625, 0.8438, 0.125, 0.8438, 0.1875, 0.8125, 0.1875, 0.8125, 0.125, 0.8438, 0.5625, 0.8438, 0.625, 0.8125, 0.625, 0.8125, 0.5625, 0.8438, 0.0625, 0.8438, 0.125, 0.8125, 0.125, 0.8125, 0.0625, 0.8438, 0.5, 0.8438, 0.5625, 0.8125, 0.5625, 0.8125, 0.5, 0.8438, 0.9375, 0.8281, 1.0, 0.8125, 0.9375, 0.8125, 0.1875, 0.8125, 0.25, 0.7812, 0.25, 0.7812, 0.1875, 0.8125, 0.625, 0.8125, 0.6875, 0.7812, 0.6875, 0.7812, 0.625, 0.8125, 0.125, 0.8125, 0.1875, 0.7812, 0.1875, 0.7812, 0.125, 0.8125, 0.5625, 0.8125, 0.625, 0.7812, 0.625, 0.7812, 0.5625, 0.8125, 0.0625, 0.8125, 0.125, 0.7812, 0.125, 0.7812, 0.0625, 0.8125, 0.5, 0.8125, 0.5625, 0.7812, 0.5625, 0.7812, 0.5, 0.8125, 0.9375, 0.7969, 1.0, 0.7812, 0.9375, 0.7969, 0.0, 0.8125, 0.0625, 0.7812, 0.0625, 0.8125, 0.4375, 0.8125, 0.5, 0.7812, 0.5, 0.7812, 0.4375, 0.8125, 0.875, 0.8125, 0.9375, 0.7812, 0.9375, 0.7812, 0.875, 0.8125, 0.375, 0.8125, 0.4375, 0.7812, 0.4375, 0.7812, 0.375, 0.8125, 0.8125, 0.8125, 0.875, 0.7812, 0.875, 0.7812, 0.8125, 0.8125, 0.3125, 0.8125, 0.375, 0.7812, 0.375, 0.7812, 0.3125, 0.8125, 0.75, 0.8125, 0.8125, 0.7812, 0.8125, 0.7812, 0.75, 0.8125, 0.25, 0.8125, 0.3125, 0.7812, 0.3125, 0.7812, 0.25, 0.8125, 0.6875, 0.8125, 0.75, 0.7812, 0.75, 0.7812, 0.6875, 0.7812, 0.875, 0.7812, 0.9375, 0.75, 0.9375, 0.75, 0.875, 0.7812, 0.375, 0.7812, 0.4375, 0.75, 0.4375, 0.75, 0.375, 0.7812, 0.8125, 0.7812, 0.875, 0.75, 0.875, 0.75, 0.8125, 0.7812, 0.3125, 0.7812, 0.375, 0.75, 0.375, 0.75, 0.3125, 0.7812, 0.75, 0.7812, 0.8125, 0.75, 0.8125, 0.75, 0.75, 0.7812, 0.25, 0.7812, 0.3125, 0.75, 0.3125, 0.75, 0.25, 0.7812, 0.6875, 0.7812, 0.75, 0.75, 0.75, 0.75, 0.6875, 0.7812, 0.1875, 0.7812, 0.25, 0.75, 0.25, 0.75, 0.1875, 0.7812, 0.625, 0.7812, 0.6875, 0.75, 0.6875, 0.75, 0.625, 0.7812, 0.125, 0.7812, 0.1875, 0.75, 0.1875, 0.75, 0.125, 0.7812, 0.5625, 0.7812, 0.625, 0.75, 0.625, 0.75, 0.5625, 0.7812, 0.0625, 0.7812, 0.125, 0.75, 0.125, 0.75, 0.0625, 0.7812, 0.5, 0.7812, 0.5625, 0.75, 0.5625, 0.75, 0.5, 0.7812, 0.9375, 0.7656, 1.0, 0.75, 0.9375, 0.7656, 0.0, 0.7812, 0.0625, 0.75, 0.0625, 0.7812, 0.4375, 0.7812, 0.5, 0.75, 0.5, 0.75, 0.4375])
me_cylinder.materials.append(mat_material_002)
me_cylinder.use_remesh_fix_poles = True
me_cylinder.use_remesh_preserve_attributes = False
me_cylinder.use_mirror_vertex_groups = False
me_cylinder.update()
me_cylinder_001 = bpy.data.meshes.new('Cylinder.001')
me_cylinder_001.from_pydata([(1.88e-06, 1.0, -32.01), (1.88e-06, 1.0, -30.01), (0.1951, 0.9808, -32.01), (0.1951, 0.9808, -30.01), (0.3827, 0.9239, -32.01), (0.3827, 0.9239, -30.01), (0.5556, 0.8315, -32.01), (0.5556, 0.8315, -30.01), (0.7071, 0.7071, -32.01), (0.7071, 0.7071, -30.01), (0.8315, 0.5556, -32.01), (0.8315, 0.5556, -30.01), (0.9239, 0.3827, -32.01), (0.9239, 0.3827, -30.01), (0.9808, 0.1951, -32.01), (0.9808, 0.1951, -30.01), (1.0, -2.027e-07, -32.01), (1.0, -2.027e-07, -30.01), (0.9808, -0.1951, -32.01), (0.9808, -0.1951, -30.01), (0.9239, -0.3827, -32.01), (0.9239, -0.3827, -30.01), (0.8315, -0.5556, -32.01), (0.8315, -0.5556, -30.01), (0.7071, -0.7071, -32.01), (0.7071, -0.7071, -30.01), (0.5556, -0.8315, -32.01), (0.5556, -0.8315, -30.01), (0.3827, -0.9239, -32.01), (0.3827, -0.9239, -30.01), (0.1951, -0.9808, -32.01), (0.1951, -0.9808, -30.01), (1.554e-06, -1.0, -32.01), (1.554e-06, -1.0, -30.01), (-0.1951, -0.9808, -32.01), (-0.1951, -0.9808, -30.01), (-0.3827, -0.9239, -32.01), (-0.3827, -0.9239, -30.01), (-0.5556, -0.8315, -32.01), (-0.5556, -0.8315, -30.01), (-0.7071, -0.7071, -32.01), (-0.7071, -0.7071, -30.01), (-0.8315, -0.5556, -32.01), (-0.8315, -0.5556, -30.01), (-0.9239, -0.3827, -32.01), (-0.9239, -0.3827, -30.01), (-0.9808, -0.1951, -32.01), (-0.9808, -0.1951, -30.01), (-1.0, 6.874e-07, -32.01), (-1.0, 6.874e-07, -30.01), (-0.9808, 0.1951, -32.01), (-0.9808, 0.1951, -30.01), (-0.9239, 0.3827, -32.01), (-0.9239, 0.3827, -30.01), (-0.8315, 0.5556, -32.01), (-0.8315, 0.5556, -30.01), (-0.7071, 0.7071, -32.01), (-0.7071, 0.7071, -30.01), (-0.5556, 0.8315, -32.01), (-0.5556, 0.8315, -30.01), (-0.3827, 0.9239, -32.01), (-0.3827, 0.9239, -30.01), (-0.1951, 0.9808, -32.01), (-0.1951, 0.9808, -30.01), (0.1951, 0.9808, 0.0), (-1.26e-07, 1.0, 0.0), (0.3827, 0.9239, 0.0), (0.5556, 0.8315, 0.0), (0.7071, 0.7071, 0.0), (0.8315, 0.5556, 0.0), (0.9239, 0.3827, 0.0), (0.9808, 0.1951, 0.0), (1.0, -2.027e-07, 0.0), (0.9808, -0.1951, 0.0), (0.9239, -0.3827, 0.0), (0.8315, -0.5556, 0.0), (0.7071, -0.7071, 0.0), (0.5556, -0.8315, 0.0), (0.3827, -0.9239, 0.0), (0.1951, -0.9808, 0.0), (-4.519e-07, -1.0, 0.0), (-0.1951, -0.9808, 0.0), (-0.3827, -0.9239, 0.0), (-0.5556, -0.8315, 0.0), (-0.7071, -0.7071, 0.0), (-0.8315, -0.5556, 0.0), (-0.9239, -0.3827, 0.0), (-0.9808, -0.1951, 0.0), (-1.0, 6.874e-07, 0.0), (-0.9808, 0.1951, 0.0), (-0.9239, 0.3827, 0.0), (-0.8315, 0.5556, 0.0), (-0.7071, 0.7071, 0.0), (-0.5556, 0.8315, 0.0), (-0.3827, 0.9239, 0.0), (-0.1951, 0.9808, 0.0)], [], [(0, 1, 3, 2), (2, 3, 5, 4), (4, 5, 7, 6), (6, 7, 9, 8), (8, 9, 11, 10), (10, 11, 13, 12), (12, 13, 15, 14), (14, 15, 17, 16), (16, 17, 19, 18), (18, 19, 21, 20), (20, 21, 23, 22), (22, 23, 25, 24), (24, 25, 27, 26), (26, 27, 29, 28), (28, 29, 31, 30), (30, 31, 33, 32), (32, 33, 35, 34), (34, 35, 37, 36), (36, 37, 39, 38), (38, 39, 41, 40), (40, 41, 43, 42), (42, 43, 45, 44), (44, 45, 47, 46), (46, 47, 49, 48), (48, 49, 51, 50), (50, 51, 53, 52), (52, 53, 55, 54), (54, 55, 57, 56), (56, 57, 59, 58), (58, 59, 61, 60), (7, 5, 66, 67), (60, 61, 63, 62), (62, 63, 1, 0), (0, 2, 4, 6, 8, 10, 12, 14, 16, 18, 20, 22, 24, 26, 28, 30, 32, 34, 36, 38, 40, 42, 44, 46, 48, 50, 52, 54, 56, 58, 60, 62), (64, 65, 95, 94, 93, 92, 91, 90, 89, 88, 87, 86, 85, 84, 83, 82, 81, 80, 79, 78, 77, 76, 75, 74, 73, 72, 71, 70, 69, 68, 67, 66), (25, 23, 75, 76), (43, 41, 84, 85), (61, 59, 93, 94), (17, 15, 71, 72), (35, 33, 80, 81), (53, 51, 89, 90), (9, 7, 67, 68), (27, 25, 76, 77), (45, 43, 85, 86), (63, 61, 94, 95), (19, 17, 72, 73), (37, 35, 81, 82), (55, 53, 90, 91), (11, 9, 68, 69), (29, 27, 77, 78), (47, 45, 86, 87), (3, 1, 65, 64), (1, 63, 95, 65), (21, 19, 73, 74), (39, 37, 82, 83), (57, 55, 91, 92), (13, 11, 69, 70), (31, 29, 78, 79), (49, 47, 87, 88), (5, 3, 64, 66), (23, 21, 74, 75), (41, 39, 83, 84), (59, 57, 92, 93), (15, 13, 70, 71), (33, 31, 79, 80), (51, 49, 88, 89)])
_uv = me_cylinder_001.uv_layers.new(name='UVMap')
_uv.uv.foreach_set('vector', [1.0, 0.5, 1.0, 1.0, 0.9688, 1.0, 0.9688, 0.5, 0.9688, 0.5, 0.9688, 1.0, 0.9375, 1.0, 0.9375, 0.5, 0.9375, 0.5, 0.9375, 1.0, 0.9062, 1.0, 0.9062, 0.5, 0.9062, 0.5, 0.9062, 1.0, 0.875, 1.0, 0.875, 0.5, 0.875, 0.5, 0.875, 1.0, 0.8438, 1.0, 0.8438, 0.5, 0.8438, 0.5, 0.8438, 1.0, 0.8125, 1.0, 0.8125, 0.5, 0.8125, 0.5, 0.8125, 1.0, 0.7812, 1.0, 0.7812, 0.5, 0.7812, 0.5, 0.7812, 1.0, 0.75, 1.0, 0.75, 0.5, 0.75, 0.5, 0.75, 1.0, 0.7188, 1.0, 0.7188, 0.5, 0.7188, 0.5, 0.7188, 1.0, 0.6875, 1.0, 0.6875, 0.5, 0.6875, 0.5, 0.6875, 1.0, 0.6562, 1.0, 0.6562, 0.5, 0.6562, 0.5, 0.6562, 1.0, 0.625, 1.0, 0.625, 0.5, 0.625, 0.5, 0.625, 1.0, 0.5938, 1.0, 0.5938, 0.5, 0.5938, 0.5, 0.5938, 1.0, 0.5625, 1.0, 0.5625, 0.5, 0.5625, 0.5, 0.5625, 1.0, 0.5312, 1.0, 0.5312, 0.5, 0.5312, 0.5, 0.5312, 1.0, 0.5, 1.0, 0.5, 0.5, 0.5, 0.5, 0.5, 1.0, 0.4688, 1.0, 0.4688, 0.5, 0.4688, 0.5, 0.4688, 1.0, 0.4375, 1.0, 0.4375, 0.5, 0.4375, 0.5, 0.4375, 1.0, 0.4062, 1.0, 0.4062, 0.5, 0.4062, 0.5, 0.4062, 1.0, 0.375, 1.0, 0.375, 0.5, 0.375, 0.5, 0.375, 1.0, 0.3438, 1.0, 0.3438, 0.5, 0.3438, 0.5, 0.3438, 1.0, 0.3125, 1.0, 0.3125, 0.5, 0.3125, 0.5, 0.3125, 1.0, 0.2812, 1.0, 0.2812, 0.5, 0.2812, 0.5, 0.2812, 1.0, 0.25, 1.0, 0.25, 0.5, 0.25, 0.5, 0.25, 1.0, 0.2188, 1.0, 0.2188, 0.5, 0.2188, 0.5, 0.2188, 1.0, 0.1875, 1.0, 0.1875, 0.5, 0.1875, 0.5, 0.1875, 1.0, 0.1562, 1.0, 0.1562, 0.5, 0.1562, 0.5, 0.1562, 1.0, 0.125, 1.0, 0.125, 0.5, 0.125, 0.5, 0.125, 1.0, 0.09375, 1.0, 0.09375, 0.5, 0.09375, 0.5, 0.09375, 1.0, 0.0625, 1.0, 0.0625, 0.5, 0.9062, 1.0, 0.9375, 1.0, 0.9375, 1.0, 0.9062, 1.0, 0.0625, 0.5, 0.0625, 1.0, 0.03125, 1.0, 0.03125, 0.5, 0.03125, 0.5, 0.03125, 1.0, 0.0, 1.0, 0.0, 0.5, 0.75, 0.49, 0.7968, 0.4854, 0.8418, 0.4717, 0.8833, 0.4496, 0.9197, 0.4197, 0.9496, 0.3833, 0.9717, 0.3418, 0.9854, 0.2968, 0.99, 0.25, 0.9854, 0.2032, 0.9717, 0.1582, 0.9496, 0.1167, 0.9197, 0.08029, 0.8833, 0.05045, 0.8418, 0.02827, 0.7968, 0.01461, 0.75, 0.01, 0.7032, 0.01461, 0.6582, 0.02827, 0.6167, 0.05045, 0.5803, 0.08029, 0.5504, 0.1167, 0.5283, 0.1582, 0.5146, 0.2032, 0.51, 0.25, 0.5146, 0.2968, 0.5283, 0.3418, 0.5504, 0.3833, 0.5803, 0.4197, 0.6167, 0.4496, 0.6582, 0.4717, 0.7032, 0.4854, 0.2968, 0.4854, 0.25, 0.49, 0.2032, 0.4854, 0.1582, 0.4717, 0.1167, 0.4496, 0.08029, 0.4197, 0.05045, 0.3833, 0.02827, 0.3418, 0.01461, 0.2968, 0.01, 0.25, 0.01461, 0.2032, 0.02827, 0.1582, 0.05045, 0.1167, 0.08029, 0.08029, 0.1167, 0.05045, 0.1582, 0.02827, 0.2032, 0.01461, 0.25, 0.01, 0.2968, 0.01461, 0.3418, 0.02827, 0.3833, 0.05045, 0.4197, 0.08029, 0.4496, 0.1167, 0.4717, 0.1582, 0.4854, 0.2032, 0.49, 0.25, 0.4854, 0.2968, 0.4717, 0.3418, 0.4496, 0.3833, 0.4197, 0.4197, 0.3833, 0.4496, 0.3418, 0.4717, 0.625, 1.0, 0.6562, 1.0, 0.6562, 1.0, 0.625, 1.0, 0.3438, 1.0, 0.375, 1.0, 0.375, 1.0, 0.3438, 1.0, 0.0625, 1.0, 0.09375, 1.0, 0.09375, 1.0, 0.0625, 1.0, 0.75, 1.0, 0.7812, 1.0, 0.7812, 1.0, 0.75, 1.0, 0.4688, 1.0, 0.5, 1.0, 0.5, 1.0, 0.4688, 1.0, 0.1875, 1.0, 0.2188, 1.0, 0.2188, 1.0, 0.1875, 1.0, 0.875, 1.0, 0.9062, 1.0, 0.9062, 1.0, 0.875, 1.0, 0.5938, 1.0, 0.625, 1.0, 0.625, 1.0, 0.5938, 1.0, 0.3125, 1.0, 0.3438, 1.0, 0.3438, 1.0, 0.3125, 1.0, 0.03125, 1.0, 0.0625, 1.0, 0.0625, 1.0, 0.03125, 1.0, 0.7188, 1.0, 0.75, 1.0, 0.75, 1.0, 0.7188, 1.0, 0.4375, 1.0, 0.4688, 1.0, 0.4688, 1.0, 0.4375, 1.0, 0.1562, 1.0, 0.1875, 1.0, 0.1875, 1.0, 0.1562, 1.0, 0.8438, 1.0, 0.875, 1.0, 0.875, 1.0, 0.8438, 1.0, 0.5625, 1.0, 0.5938, 1.0, 0.5938, 1.0, 0.5625, 1.0, 0.2812, 1.0, 0.3125, 1.0, 0.3125, 1.0, 0.2812, 1.0, 0.9688, 1.0, 1.0, 1.0, 1.0, 1.0, 0.9688, 1.0, 0.0, 1.0, 0.03125, 1.0, 0.03125, 1.0, 0.0, 1.0, 0.6875, 1.0, 0.7188, 1.0, 0.7188, 1.0, 0.6875, 1.0, 0.4062, 1.0, 0.4375, 1.0, 0.4375, 1.0, 0.4062, 1.0, 0.125, 1.0, 0.1562, 1.0, 0.1562, 1.0, 0.125, 1.0, 0.8125, 1.0, 0.8438, 1.0, 0.8438, 1.0, 0.8125, 1.0, 0.5312, 1.0, 0.5625, 1.0, 0.5625, 1.0, 0.5312, 1.0, 0.25, 1.0, 0.2812, 1.0, 0.2812, 1.0, 0.25, 1.0, 0.9375, 1.0, 0.9688, 1.0, 0.9688, 1.0, 0.9375, 1.0, 0.6562, 1.0, 0.6875, 1.0, 0.6875, 1.0, 0.6562, 1.0, 0.375, 1.0, 0.4062, 1.0, 0.4062, 1.0, 0.375, 1.0, 0.09375, 1.0, 0.125, 1.0, 0.125, 1.0, 0.09375, 1.0, 0.7812, 1.0, 0.8125, 1.0, 0.8125, 1.0, 0.7812, 1.0, 0.5, 1.0, 0.5312, 1.0, 0.5312, 1.0, 0.5, 1.0, 0.2188, 1.0, 0.25, 1.0, 0.25, 1.0, 0.2188, 1.0])
me_cylinder_001.materials.append(mat_material_001)
me_cylinder_001.use_remesh_fix_poles = True
me_cylinder_001.use_remesh_preserve_attributes = False
me_cylinder_001.use_mirror_vertex_groups = False
me_cylinder_001.update()
me_cube_001 = bpy.data.meshes.new('Cube.001')
me_cube_001.from_pydata([(-2.644e-07, 2.266, 0.0), (-1.285, 1.799, 0.0), (-1.968, 0.6146, 0.0), (-1.731, -0.7318, 0.0), (-0.6836, -1.611, 0.0), (0.6836, -1.611, 0.0), (1.731, -0.7318, 0.0), (1.968, 0.6146, 0.0), (1.285, 1.799, 0.0), (-1.285, 1.799, -1.082), (-2.644e-07, 2.266, -1.082), (-1.968, 0.6146, -1.082), (-1.731, -0.7318, -1.082), (-0.6836, -1.611, -1.082), (0.6836, -1.611, -1.082), (1.731, -0.7318, -1.082), (1.968, 0.6146, -1.082), (1.285, 1.799, -1.082), (-1.285, 1.799, 0.9928), (-2.644e-07, 2.266, 0.9928), (-1.968, 0.6146, 0.9928), (-1.731, -0.7318, 0.9928), (-0.6836, -1.611, 0.9928), (0.6836, -1.611, 0.9928), (1.731, -0.7318, 0.9928), (1.968, 0.6146, 0.9928), (1.285, 1.799, 0.9928), (9.719, -0.752, 0.0), (9.481, -2.098, 0.0), (9.481, -2.098, 0.9928), (9.719, -0.752, 0.9928), (-5.742, -7.639, 0.0), (-6.79, -6.761, 0.0), (-6.79, -6.761, 0.9928), (-5.742, -7.639, 0.9928), (-3.976, 9.194, 0.0), (-2.692, 9.662, 0.0), (-2.692, 9.662, 0.9928), (-3.976, 9.194, 0.9928), (-32.89, -39.99, -2.336), (-33.94, -39.11, -2.336), (-32.89, -39.99, -3.329), (-33.94, -39.11, -3.329), (118.7, -21.36, -75.27), (119.0, -20.01, -75.27), (118.7, -21.36, -74.28), (119.0, -20.01, -74.28), (-78.09, -91.73, -75.27), (-77.04, -92.61, -75.27), (-78.09, -91.73, -74.28), (-77.04, -92.61, -74.28), (-40.63, 113.9, -75.27), (-41.91, 113.4, -75.27), (-40.63, 113.9, -74.28), (-41.91, 113.4, -74.28), (-18.19, 48.25, -2.84), (-18.19, 48.25, -1.847), (-16.91, 48.72, -2.84), (-16.91, 48.72, -1.847), (50.93, -9.408, -2.234), (50.93, -9.408, -3.227), (51.17, -8.061, -2.234), (51.17, -8.061, -3.227)], [], [(5, 4, 22, 23), (9, 11, 12, 13, 14, 15, 16, 17, 10), (4, 5, 14, 13), (1, 2, 11, 9), (8, 0, 10, 17), (5, 6, 15, 14), (2, 3, 12, 11), (6, 7, 16, 15), (3, 4, 13, 12), (0, 1, 9, 10), (7, 8, 17, 16), (18, 19, 26, 25, 24, 23, 22, 21, 20), (2, 1, 18, 20), (0, 8, 26, 19), (6, 5, 23, 24), (3, 2, 20, 21), (8, 7, 25, 26), (59, 45, 43, 60), (6, 28, 27, 7), (24, 29, 28, 6), (25, 30, 29, 24), (7, 27, 30, 25), (56, 54, 53, 58), (3, 32, 31, 4), (21, 33, 32, 3), (22, 34, 33, 21), (4, 31, 34, 22), (41, 48, 50, 39), (0, 36, 35, 1), (19, 37, 36, 0), (18, 38, 37, 19), (1, 35, 38, 18), (34, 39, 40, 33), (57, 51, 52, 55), (55, 52, 54, 56), (61, 46, 45, 59), (40, 49, 47, 42), (32, 42, 41, 31), (62, 44, 46, 61), (39, 50, 49, 40), (58, 53, 51, 57), (42, 47, 48, 41), (44, 43, 45, 46), (48, 47, 49, 50), (52, 51, 53, 54), (31, 41, 39, 34), (33, 40, 42, 32), (60, 43, 44, 62), (37, 58, 57, 36), (35, 55, 56, 38), (36, 57, 55, 35), (38, 56, 58, 37), (28, 60, 62, 27), (27, 62, 61, 30), (30, 61, 59, 29), (29, 59, 60, 28)])
_uv = me_cube_001.uv_layers.new(name='UVMap')
_uv.uv.foreach_set('vector', [0.0, 0.0, 0.0, 0.0, 0.0, 0.0, 0.0, 0.0, 0.0, 0.0, 0.0, 0.0, 0.0, 0.0, 0.0, 0.0, 0.0, 0.0, 0.0, 0.0, 0.0, 0.0, 0.0, 0.0, 0.0, 0.0, 0.0, 0.0, 0.0, 0.0, 0.0, 0.0, 0.0, 0.0, 0.0, 0.0, 0.0, 0.0, 0.0, 0.0, 0.0, 0.0, 0.0, 0.0, 0.0, 0.0, 0.0, 0.0, 0.0, 0.0, 0.0, 0.0, 0.0, 0.0, 0.0, 0.0, 0.0, 0.0, 0.0, 0.0, 0.0, 0.0, 0.0, 0.0, 0.0, 0.0, 0.0, 0.0, 0.0, 0.0, 0.0, 0.0, 0.0, 0.0, 0.0, 0.0, 0.0, 0.0, 0.0, 0.0, 0.0, 0.0, 0.0, 0.0, 0.0, 0.0, 0.0, 0.0, 0.0, 0.0, 0.0, 0.0, 0.0, 0.0, 0.0, 0.0, 0.0, 0.0, 0.0, 0.0, 0.0, 0.0, 0.0, 0.0, 0.0, 0.0, 0.0, 0.0, 0.0, 0.0, 0.0, 0.0, 0.0, 0.0, 0.0, 0.0, 0.0, 0.0, 0.0, 0.0, 0.0, 0.0, 0.0, 0.0, 0.0, 0.0, 0.0, 0.0, 0.0, 0.0, 0.0, 0.0, 0.0, 0.0, 0.0, 0.0, 0.0, 0.0, 0.0, 0.0, 0.0, 0.0, 0.0, 0.0, 0.0, 0.0, 0.0, 0.0, 0.0, 0.0, 0.0, 0.0, 0.0, 0.0, 0.0, 0.0, 0.0, 0.0, 0.0, 0.0, 0.0, 0.0, 0.0, 0.0, 0.0, 0.0, 0.0, 0.0, 0.0, 0.0, 0.0, 0.0, 0.0, 0.0, 0.0, 0.0, 0.0, 0.0, 0.0, 0.0, 0.0, 0.0, 0.0, 0.0, 0.0, 0.0, 0.0, 0.0, 0.0, 0.0, 0.0, 0.0, 0.0, 0.0, 0.0, 0.0, 0.0, 0.0, 0.0, 0.0, 0.0, 0.0, 0.0, 0.0, 0.0, 0.0, 0.0, 0.0, 0.0, 0.0, 0.0, 0.0, 0.0, 0.0, 0.0, 0.0, 0.0, 0.0, 0.0, 0.0, 0.0, 0.0, 0.0, 0.0, 0.0, 0.0, 0.0, 0.0, 0.0, 0.0, 0.0, 0.0, 0.0, 0.0, 0.0, 0.0, 0.0, 0.0, 0.0, 0.0, 0.0, 0.0, 0.0, 0.0, 0.0, 0.0, 0.0, 0.0, 0.0, 0.0, 0.0, 0.0, 0.0, 0.0, 0.0, 0.0, 0.0, 0.0, 0.0, 0.0, 0.0, 0.0, 0.0, 0.0, 0.0, 0.0, 0.0, 0.0, 0.0, 0.0, 0.0, 0.0, 0.0, 0.0, 0.0, 0.0, 0.0, 0.0, 0.0, 0.0, 0.0, 0.0, 0.0, 0.0, 0.0, 0.0, 0.0, 0.0, 0.0, 0.0, 0.0, 0.0, 0.0, 0.0, 0.0, 0.0, 0.0, 0.0, 0.0, 0.0, 0.0, 0.0, 0.0, 0.0, 0.0, 0.0, 0.0, 0.0, 0.0, 0.0, 0.0, 0.0, 0.0, 0.0, 0.0, 0.0, 0.0, 0.0, 0.0, 0.0, 0.0, 0.0, 0.0, 0.0, 0.0, 0.0, 0.0, 0.0, 0.0, 0.0, 0.0, 0.0, 0.0, 0.0, 0.0, 0.0, 0.0, 0.0, 0.0, 0.0, 0.0, 0.0, 0.0, 0.0, 0.0, 0.0, 0.0, 0.0, 0.0, 0.0, 0.0, 0.0, 0.0, 0.0, 0.0, 0.0, 0.0, 0.0, 0.0, 0.0, 0.0, 0.0, 0.0, 0.0, 0.0, 0.0, 0.0, 0.0, 0.0, 0.0, 0.0, 0.0, 0.0, 0.0, 0.0, 0.0, 0.0, 0.0, 0.0, 0.0, 0.0, 0.0, 0.0, 0.0, 0.0, 0.0, 0.0, 0.0, 0.0, 0.0, 0.0, 0.0, 0.0, 0.0, 0.0, 0.0, 0.0, 0.0, 0.0, 0.0, 0.0, 0.0, 0.0, 0.0, 0.0, 0.0, 0.0, 0.0, 0.0, 0.0, 0.0, 0.0, 0.0, 0.0, 0.0, 0.0, 0.0, 0.0, 0.0, 0.0, 0.0, 0.0, 0.0, 0.0, 0.0, 0.0, 0.0, 0.0, 0.0, 0.0, 0.0, 0.0, 0.0, 0.0, 0.0, 0.0, 0.0, 0.0, 0.0, 0.0, 0.0, 0.0, 0.0, 0.0, 0.0, 0.0, 0.0, 0.0, 0.0, 0.0, 0.0, 0.0, 0.0, 0.0, 0.0, 0.0, 0.0, 0.0, 0.0, 0.0, 0.0, 0.0, 0.0, 0.0, 0.0, 0.0, 0.0, 0.0])
me_cube_001.materials.append(mat_arma__o)
me_cube_001.use_remesh_fix_poles = True
me_cube_001.use_remesh_preserve_attributes = False
me_cube_001.use_mirror_vertex_groups = False
me_cube_001.update()

# ---- curves / text
cu_nurbspath = bpy.data.curves.new('NurbsPath', 'CURVE')
cu_nurbspath.dimensions = '3D'
_sp = cu_nurbspath.splines.new('NURBS'); _sp.points.add(199)
_sp.points.foreach_set('co', [0.7422, 0.7748, -6.73, 1.0, 1.865, -0.6566, -6.73, 1.0, 2.635, -1.969, -6.73, 1.0, 3.0, -2.983, -6.73, 1.0, 3.032, -3.672, -6.73, 1.0, 2.839, -4.091, -6.73, 1.0, 2.494, -4.292, -6.73, 1.0, 2.012, -4.256, -6.73, 1.0, 1.375, -3.887, -6.73, 1.0, 0.5819, -3.065, -6.73, 1.0, -0.2993, -1.756, -6.73, 1.0, -1.119, -0.1111, -6.73, 1.0, -1.711, 1.558, -6.73, 1.0, -1.991, 2.949, -6.73, 1.0, -1.983, 3.922, -6.73, 1.0, -1.774, 4.503, -6.73, 1.0, -1.445, 4.783, -6.73, 1.0, -1.04, 4.815, -6.73, 1.0, -0.575, 4.564, -6.73, 1.0, -0.06323, 3.919, -6.73, 1.0, 0.4527, 2.778, -6.73, 1.0, 0.8879, 1.17, -6.73, 1.0, 1.145, -0.6661, -6.73, 1.0, 1.172, -2.372, -6.73, 1.0, 0.9926, -3.67, -6.73, 1.0, 0.678, -4.484, -6.73, 1.0, 0.299, -4.891, -6.73, 1.0, -0.0998, -4.999, -6.73, 1.0, -0.4933, -4.849, -6.73, 1.0, -0.8538, -4.389, -6.73, 1.0, -1.13, -3.512, -6.73, 1.0, -1.247, -2.155, -6.73, 1.0, -1.14, -0.4191, -6.73, 1.0, -0.8026, 1.399, -6.73, 1.0, -0.3051, 2.946, -6.73, 1.0, 0.2469, 4.012, -6.73, 1.0, 0.7726, 4.589, -6.73, 1.0, 1.237, 4.789, -6.73, 1.0, 1.633, 4.716, -6.73, 1.0, 1.942, 4.395, -6.73, 1.0, 2.113, 3.768, -6.73, 1.0, 2.06, 2.747, -6.73, 1.0, 1.7, 1.324, -6.73, 1.0, 1.023, -0.3404, -6.73, 1.0, 0.138, -1.934, -6.73, 1.0, -0.7775, -3.164, -6.73, 1.0, -1.578, -3.904, -6.73, 1.0, -2.205, -4.209, -6.73, 1.0, -2.671, -4.2, -6.73, 1.0, -2.993, -3.965, -6.73, 1.0, -3.151, -3.512, -6.73, 1.0, -3.064, -2.791, -6.73, 1.0, -2.622, -1.751, -6.73, 1.0, -1.765, -0.4386, -6.73, 1.0, -0.569, 0.9532, -6.73, 1.0, 0.7437, 2.152, -6.73, 1.0, 1.926, 2.958, -6.73, 1.0, 2.834, 3.336, -6.73, 1.0, 3.458, 3.375, -6.73, 1.0, 3.849, 3.184, -6.73, 1.0, 4.041, 2.827, -6.73, 1.0, 3.995, 2.306, -6.73, 1.0, 3.609, 1.591, -6.73, 1.0, 2.767, 0.6795, -6.73, 1.0, 1.463, -0.3408, -6.73, 1.0, -0.1289, -1.29, -6.73, 1.0, -1.698, -1.982, -6.73, 1.0, -2.975, -2.325, -6.73, 1.0, -3.858, -2.356, -6.73, 1.0, -4.388, -2.168, -6.73, 1.0, -4.648, -1.844, -6.73, 1.0, -4.668, -1.425, -6.73, 1.0, -4.392, -0.9182, -6.73, 1.0, -3.702, -0.3274, -6.73, 1.0, -2.509, 0.3039, -6.73, 1.0, -0.8748, 0.8771, -6.73, 1.0, 0.9332, 1.272, -6.73, 1.0, 2.562, 1.416, -6.73, 1.0, 3.771, 1.323, -6.73, 1.0, 4.518, 1.064, -6.73, 1.0, 4.89, 0.7136, -6.73, 1.0, 4.982, 0.3214, -6.73, 1.0, 4.813, -0.08718, -6.73, 1.0, 4.311, -0.4878, -6.73, 1.0, 3.362, -0.8347, -6.73, 1.0, 1.922, -1.055, -6.73, 1.0, 0.131, -1.078, -6.73, 1.0, -1.685, -0.8808, -6.73, 1.0, -3.185, -0.513, -6.73, 1.0, -4.19, -0.06116, -6.73, 1.0, -4.725, 0.401, -6.73, 1.0, -4.904, 0.8352, -6.73, 1.0, -4.818, 1.225, -6.73, 1.0, -4.469, 1.547, -6.73, 1.0, -3.78, 1.749, -6.73, 1.0, -2.663, 1.749, -6.73, 1.0, -1.131, 1.471, -6.73, 1.0, 0.6129, 0.9109, -6.73, 1.0, 2.233, 0.1643, -6.73, 1.0, 3.446, -0.6168, -6.73, 1.0, 4.158, -1.313, -6.73, 1.0, 4.443, -1.877, -6.73, 1.0, 4.425, -2.315, -6.73, 1.0, 4.175, -2.633, -6.73, 1.0, 3.684, -2.797, -6.73, 1.0, 2.885, -2.724, -6.73, 1.0, 1.729, -2.309, -6.73, 1.0, 0.2904, -1.508, -6.73, 1.0, -1.202, -0.4105, -6.73, 1.0, -2.454, 0.7719, -6.73, 1.0, -3.276, 1.824, -6.73, 1.0, -3.655, 2.634, -6.73, 1.0, -3.694, 3.202, -6.73, 1.0, -3.5, 3.571, -6.73, 1.0, -3.126, 3.756, -6.73, 1.0, -2.558, 3.705, -6.73, 1.0, -1.754, 3.307, -6.73, 1.0, -0.717, 2.462, -6.73, 1.0, 0.441, 1.185, -6.73, 1.0, 1.508, -0.3292, -6.73, 1.0, 2.278, -1.782, -6.73, 1.0, 2.668, -2.944, -6.73, 1.0, 2.724, -3.742, -6.73, 1.0, 2.55, -4.228, -6.73, 1.0, 2.226, -4.47, -6.73, 1.0, 1.787, -4.478, -6.73, 1.0, 1.228, -4.179, -6.73, 1.0, 0.5451, -3.451, -6.73, 1.0, -0.2125, -2.22, -6.73, 1.0, -0.9267, -0.5841, -6.73, 1.0, -1.452, 1.17, -6.73, 1.0, -1.698, 2.705, -6.73, 1.0, -1.675, 3.819, -6.73, 1.0, -1.458, 4.501, -6.73, 1.0, -1.129, 4.842, -6.73, 1.0, -0.7371, 4.919, -6.73, 1.0, -0.3062, 4.73, -6.73, 1.0, 0.1455, 4.183, -6.73, 1.0, 0.5773, 3.166, -6.73, 1.0, 0.9151, 1.657, -6.73, 1.0, 1.075, -0.1636, -6.73, 1.0, 1.017, -1.952, -6.73, 1.0, 0.7671, -3.385, -6.73, 1.0, 0.4014, -4.324, -6.73, 1.0, -0.009095, -4.815, -6.73, 1.0, -0.4208, -4.975, -6.73, 1.0, -0.8109, -4.874, -6.73, 1.0, -1.153, -4.493, -6.73, 1.0, -1.397, -3.738, -6.73, 1.0, -1.466, -2.525, -6.73, 1.0, -1.288, -0.8972, -6.73, 1.0, -0.8566, 0.9027, -6.73, 1.0, -0.2509, 2.523, -6.73, 1.0, 0.4034, 3.701, -6.73, 1.0, 1.007, 4.376, -6.73, 1.0, 1.519, 4.64, -6.73, 1.0, 1.937, 4.61, -6.73, 1.0, 2.254, 4.343, -6.73, 1.0, 2.431, 3.807, -6.73, 1.0, 2.382, 2.922, -6.73, 1.0, 2.011, 1.65, -6.73, 1.0, 1.287, 0.09363, -6.73, 1.0, 0.3058, -1.478, -6.73, 1.0, -0.7395, -2.76, -6.73, 1.0, -1.666, -3.581, -6.73, 1.0, -2.387, -3.951, -6.73, 1.0, -2.908, -3.984, -6.73, 1.0, -3.26, -3.785, -6.73, 1.0, -3.442, -3.388, -6.73, 1.0, -3.39, -2.764, -6.73, 1.0, -2.991, -1.861, -6.73, 1.0, -2.159, -0.6938, -6.73, 1.0, -0.9334, 0.5954, -6.73, 1.0, 0.4817, 1.762, -6.73, 1.0, 1.809, 2.592, -6.73, 1.0, 2.855, 3.011, -6.73, 1.0, 3.576, 3.082, -6.73, 1.0, 4.024, 2.914, -6.73, 1.0, 4.252, 2.586, -6.73, 1.0, 4.25, 2.12, -6.73, 1.0, 3.931, 1.497, -6.73, 1.0, 3.172, 0.7105, -6.73, 1.0, 1.922, -0.1813, -6.73, 1.0, 0.3098, -1.034, -6.73, 1.0, -1.367, -1.677, -6.73, 1.0, -2.795, -2.007, -6.73, 1.0, -3.813, -2.039, -6.73, 1.0, -4.435, -1.854, -6.73, 1.0, -4.748, -1.538, -6.73, 1.0, -4.812, -1.141, -6.73, 1.0, -4.601, -0.6801, -6.73, 1.0, -4.011, -0.1655, -6.73, 1.0, -2.932, 0.3656, -6.73, 1.0, -1.372, 0.8321, -6.73, 1.0, 0.4528, 1.133, -6.73, 1.0, 2.189, 1.205, -6.73, 1.0, 3.541, 1.06, -6.73, 1.0, 4.409, 0.7661, -6.73, 1.0, 4.859, 0.3964, -6.73, 1.0, 5.0, 0.0, -6.73, 1.0])
_sp.order_u = 3
_sp.order_v = 0
_sp.use_endpoint_u = True
cu_nurbspath.materials.append(mat_material)
cu_nurbspath.use_path = True
cu_nurbspath.use_path_clamp = True
cu_nurbspath.bevel_depth = 0.019
cu_nurbspath.fill_mode = 'FULL'
cu_nurbspath.bevel_factor_start = 0.4511

# ---- objects
ob_nurbspath = bpy.data.objects.new('NurbsPath', cu_nurbspath)
ob_light = bpy.data.objects.new('Light', light_light)
ob_camera = bpy.data.objects.new('Camera', cam_camera)
ob_plane = bpy.data.objects.new('Plane', me_plane)
ob_arma__o1 = bpy.data.objects.new('armação1', me_cube_002)
ob_bola = bpy.data.objects.new('bola', me_cylinder)
ob_corda = bpy.data.objects.new('corda', me_cylinder_001)
ob_arma__o2 = bpy.data.objects.new('armação2', me_cube_001)

# ---- transforms, parenting, visibility, modifiers, constraints
ob_nurbspath.location = (0.0, 0.0, 0.04918)
ob_nurbspath.lineart.crease_threshold = 0.0
ob_light.location = (-0.09316, 0.002638, -0.4315)
ob_light.lock_rotations_4d = False
ob_light.empty_display_type = 'ARROWS'
ob_light.color = (0.0, 0.0, 0.0, 0.0)
ob_light.lineart.crease_threshold = 0.0
ob_camera.location = (-10.33, 23.49, 2.064)
ob_camera.rotation_euler = (1.316, 1.698e-06, -2.769)
ob_camera.lock_rotations_4d = False
ob_camera.empty_display_type = 'ARROWS'
ob_camera.color = (0.0, 0.0, 0.0, 0.0)
ob_camera.display_type = 'WIRE'
ob_camera.lineart.crease_threshold = 0.0
ob_plane.location = (0.0, 0.0, -6.732)
ob_plane.scale = (19.56, 19.56, 19.56)
ob_plane.lineart.crease_threshold = 0.0
_m = ob_plane.modifiers.new('Fluid', 'FLUID')
_m.fluid_type = 'EFFECTOR'
ob_arma__o1.location = (0.0, 0.0, 0.04918)
ob_arma__o1.scale = (0.2216, 0.2216, 0.2216)
ob_arma__o1.hide_render = True
ob_arma__o1.lineart.crease_threshold = 0.0
_m = ob_arma__o1.modifiers.new('Bevel', 'BEVEL')
_m.width = 0.3
_m.width_pct = 0.3
_m.limit_method = 'NONE'
ob_bola.location = (-4.649, 0.3102, -3.095)
ob_bola.scale = (0.02762, 0.02762, 0.08492)
ob_bola.show_axis = True
ob_bola.lineart.crease_threshold = 0.0
ob_corda.location = (-5.192e-08, -0.01436, -0.04525)
ob_corda.rotation_euler = (0.005236, 0.0, 0.0)
ob_corda.scale = (0.02762, 0.02762, 0.1732)
ob_corda.lineart.crease_threshold = 0.0
_c = ob_corda.constraints.new('TRACK_TO'); _c.name = 'Track To'
_c.target = ob_bola
_c.up_axis = 'UP_X'
ob_arma__o2.location = (0.0, 0.0, 0.04918)
ob_arma__o2.rotation_euler = (0.0, -0.0, 0.3584)
ob_arma__o2.scale = (0.09198, 0.09198, 0.09198)
ob_arma__o2.lineart.crease_threshold = 0.0

# ---- collection membership
scene.collection.objects.link(ob_nurbspath)
col_collection.objects.link(ob_light)
col_collection.objects.link(ob_camera)
col_collection.objects.link(ob_plane)
col_collection.objects.link(ob_arma__o1)
col_collection.objects.link(ob_bola)
col_collection.objects.link(ob_corda)
col_collection.objects.link(ob_arma__o2)

# ---- scene / render settings (as saved in the file)
scene.camera = ob_camera
scene.frame_start = 1; scene.frame_end = 1000; scene.frame_set(546)
scene.render.engine = 'BLENDER_EEVEE_NEXT'
scene.render.resolution_x = 720
scene.render.resolution_y = 500
scene.render.use_motion_blur = True
scene.cycles.use_denoising = False
scene.cycles.samples = 128
scene.cycles.sampling_pattern = 'TABULATED_SOBOL'
scene.cycles.use_adaptive_sampling = False
scene.cycles.use_light_tree = False
scene.eevee.taa_samples = 4
scene.eevee.taa_render_samples = 4
scene.eevee.light_threshold = 0.049
scene.view_settings.view_transform = 'Filmic'
bpy.context.view_layer.update()
